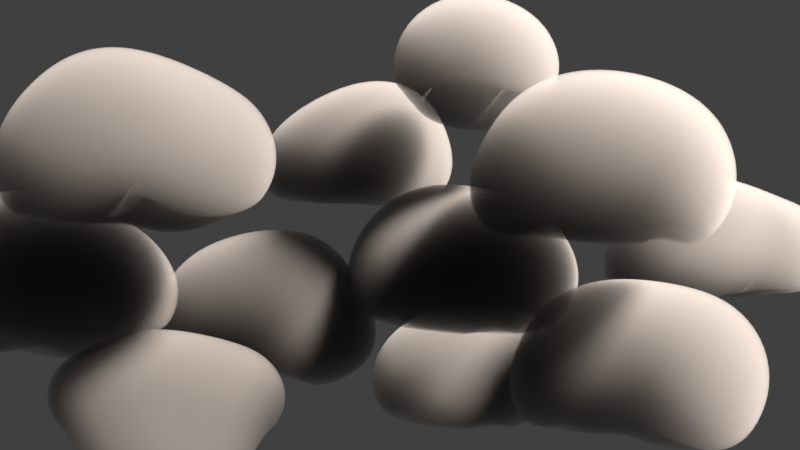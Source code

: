 # Source: Potato_s_Cloud_Pack.blend.blend  (saved by Blender 2.73.0; exported with 4.5.12 LTS)
import bpy
from mathutils import Matrix  # noqa: F401  (used for matrix-valued properties, if any)

bpy.ops.wm.read_factory_settings(use_empty=True)
scene = bpy.context.scene
scene.name = 'Scene'

# ---- collections
col_collection_1 = bpy.data.collections.new('Collection 1'); scene.collection.children.link(col_collection_1)

# ---- materials (node trees are filled in below, after node groups)
mat_material = bpy.data.materials.new('Material')
mat_material.alpha_threshold = 0.0
mat_material.roughness = 0.5
mat_material.line_color = (0.0, 0.0, 0.0, 1.0)

# ---- material node trees
mat_material.use_nodes = True; mat_material.node_tree.nodes.clear()
_N = mat_material.node_tree.nodes; _L = mat_material.node_tree.links
n0 = _N.new('ShaderNodeOutputMaterial'); n0.name = 'Material Output'; n0.location = (300, 300)
n1 = _N.new('ShaderNodeVolumeScatter'); n1.name = 'Volume Scatter'; n1.location = (-13, 299)
n1.width = 140
n1.inputs[1].default_value = 5.0
n1.inputs[2].default_value = 0.65
_L.new(n1.outputs[0], n0.inputs[1])
n0.is_active_output = True

# ---- world
world_world = bpy.data.worlds.new('World'); scene.world = world_world
world_world.color = (0.05088, 0.05088, 0.05088)
world_world.use_sun_shadow = False
world_world.sun_shadow_jitter_overblur = 0.0
world_world.cycles.sampling_method = 'MANUAL'
world_world.cycles.sample_map_resolution = 256

# ---- cameras
cam_camera = bpy.data.cameras.new('Camera')
cam_camera.clip_end = 100.0
cam_camera.lens = 35.0
cam_camera.sensor_width = 32.0
cam_camera.sensor_height = 18.0
cam_camera.ortho_scale = 7.314
cam_camera.dof.focus_distance = 0.0

# ---- lights
light_lamp = bpy.data.lights.new('Lamp', 'SUN')
light_lamp.color = (1.0, 0.8554, 0.7498)
light_lamp.transmission_factor = 0.0
light_lamp.cutoff_distance = 30.0
light_lamp.angle = 0.1993
light_lamp.energy = 50.0
light_lamp.shadow_buffer_clip_start = 1.001
light_lamp.shadow_soft_size = 0.1
light_lamp.shadow_cascade_max_distance = 1000.0
light_lamp.cycles.use_multiple_importance_sampling = False

# ---- meshes
me_cube_011 = bpy.data.meshes.new('Cube.011')
me_cube_011.from_pydata([(0.004698, 0.001706, 0.05787), (0.3456, -0.005847, 0.07833), (0.0229, -0.3105, 0.1589), (-0.3556, 1.611e-07, 0.02419), (0.05509, 0.3125, 0.09094), (0.3955, 0.2858, 0.09129), (0.3189, -0.2359, 0.1764), (-0.3002, -0.3042, 0.06848), (-0.3226, 0.3247, 0.01608), (0.03964, 0.04113, 0.8832), (0.001624, 0.3483, 0.8484), (-0.3241, 4.919e-05, 0.9225), (0.1317, -0.1277, 0.7823), (0.3751, 0.1141, 0.7064), (0.3125, 0.3069, 0.768), (-0.3102, 0.3264, 0.8491), (-0.2689, -0.29, 0.9236), (0.4361, 0.007235, 0.646), (0.8412, -0.02421, 0.5075), (0.7926, 0.22, 0.3339), (0.7829, 0.01288, 0.6367), (0.801, -0.1599, 0.4669), (0.7866, -0.04331, 0.3167), (0.7543, 0.2113, 0.1925), (0.7308, 0.2138, 0.5261), (0.7636, -0.1021, 0.578), (0.7402, -0.183, 0.3238), (0.1539, -0.6612, 0.4067), (0.3986, -0.4603, 0.4137), (0.2235, -0.4485, 0.5245), (-0.1528, -0.7264, 0.2904), (0.09728, -0.6899, 0.2864), (0.3429, -0.5041, 0.3245), (0.44, -0.2717, 0.5156), (-0.08509, -0.6387, 0.4977), (-0.1836, -0.6895, 0.164), (-0.8119, 1.939e-07, 0.2021), (-0.8297, -0.3504, 0.2529), (-0.7428, 1.423e-07, 0.4226), (-0.7643, 0.3507, 0.233), (-0.787, 1.978e-07, 0.06997), (-0.7818, -0.3263, 0.1102), (-0.7551, -0.3235, 0.4579), (-0.6806, 0.3264, 0.424), (-0.7364, 0.3264, 0.09963), (0.03385, 0.6044, 0.4868), (0.4193, 0.6531, 0.3974), (0.05588, 0.5763, 0.3236), (-0.3504, 0.6923, 0.349), (0.01287, 0.5912, 0.6441), (0.3613, 0.6071, 0.5631), (0.4235, 0.6107, 0.2668), (-0.3213, 0.6518, 0.1893), (-0.3258, 0.6476, 0.5495), (0.6245, 0.2192, 0.1124), (0.6177, -0.03179, 0.1554), (0.5779, -0.1923, 0.2102), (0.4148, 0.4846, 0.1711), (0.07386, 0.4773, 0.1966), (-0.2902, 0.5308, 0.07989), (0.6601, 0.5174, 0.1627), (0.6794, 0.5524, 0.2682), (0.6089, 0.4983, 0.4318), (0.3062, -0.399, 0.2555), (0.06117, -0.5538, 0.2145), (-0.2095, -0.5451, 0.1052), (0.5915, -0.35, 0.2874), (0.6464, -0.3114, 0.3868), (0.6421, -0.1823, 0.4981), (-0.6118, -0.299, 0.0285), (-0.6372, 1.897e-07, 0.004678), (-0.5902, 0.3021, 0.02848), (-0.5451, -0.5744, 0.08827), (-0.5805, -0.6132, 0.2186), (-0.5207, -0.5554, 0.434), (-0.5982, 0.597, 0.1231), (-0.6416, 0.6414, 0.2698), (-0.5879, 0.5952, 0.47), (0.568, 0.2338, 0.6633), (0.6265, 0.06555, 0.6708), (0.6418, -0.03335, 0.6175), (0.3005, 0.5172, 0.6884), (-0.003553, 0.5466, 0.757), (-0.3001, 0.5626, 0.715), (0.4498, -0.1097, 0.6033), (0.209, -0.2668, 0.6618), (-0.1284, -0.4684, 0.73), (-0.5761, -0.2904, 0.7282), (-0.5951, 5.858e-08, 0.7349), (-0.5367, 0.3021, 0.6774), (0.5869, 0.4279, 0.1322), (0.5007, -0.2887, 0.2511), (-0.4597, -0.4834, 0.062), (-0.5084, 0.5053, 0.06612), (0.4985, 0.4285, 0.5709), (0.594, -0.08926, 0.5658), (-0.429, -0.4586, 0.6605), (-0.4893, 0.5075, 0.6309)], [], [(0, 4, 5, 1), (1, 5, 54, 55), (4, 58, 57, 5), (5, 57, 90, 54), (0, 1, 6, 2), (2, 6, 63, 64), (1, 55, 56, 6), (6, 56, 91, 63), (0, 2, 7, 3), (3, 7, 69, 70), (2, 64, 65, 7), (7, 65, 92, 69), (0, 3, 8, 4), (4, 8, 59, 58), (3, 70, 71, 8), (8, 71, 93, 59), (9, 13, 14, 10), (10, 14, 81, 82), (13, 79, 78, 14), (14, 78, 94, 81), (9, 10, 15, 11), (11, 15, 89, 88), (10, 82, 83, 15), (15, 83, 97, 89), (9, 11, 16, 12), (12, 16, 86, 85), (11, 88, 87, 16), (16, 87, 96, 86), (9, 12, 17, 13), (13, 17, 80, 79), (12, 85, 84, 17), (17, 84, 95, 80), (18, 22, 23, 19), (19, 23, 60, 61), (22, 55, 54, 23), (23, 54, 90, 60), (18, 19, 24, 20), (20, 24, 78, 79), (19, 61, 62, 24), (24, 62, 94, 78), (18, 20, 25, 21), (21, 25, 68, 67), (20, 79, 80, 25), (25, 80, 95, 68), (18, 21, 26, 22), (22, 26, 56, 55), (21, 67, 66, 26), (26, 66, 91, 56), (27, 31, 32, 28), (28, 32, 66, 67), (31, 64, 63, 32), (32, 63, 91, 66), (27, 28, 33, 29), (29, 33, 84, 85), (28, 67, 68, 33), (33, 68, 95, 84), (27, 29, 34, 30), (30, 34, 74, 73), (29, 85, 86, 34), (34, 86, 96, 74), (27, 30, 35, 31), (31, 35, 65, 64), (30, 73, 72, 35), (35, 72, 92, 65), (36, 40, 41, 37), (37, 41, 72, 73), (40, 70, 69, 41), (41, 69, 92, 72), (36, 37, 42, 38), (38, 42, 87, 88), (37, 73, 74, 42), (42, 74, 96, 87), (36, 38, 43, 39), (39, 43, 77, 76), (38, 88, 89, 43), (43, 89, 97, 77), (36, 39, 44, 40), (40, 44, 71, 70), (39, 76, 75, 44), (44, 75, 93, 71), (45, 49, 50, 46), (46, 50, 62, 61), (49, 82, 81, 50), (50, 81, 94, 62), (45, 46, 51, 47), (47, 51, 57, 58), (46, 61, 60, 51), (51, 60, 90, 57), (45, 47, 52, 48), (48, 52, 75, 76), (47, 58, 59, 52), (52, 59, 93, 75), (45, 48, 53, 49), (49, 53, 83, 82), (48, 76, 77, 53), (53, 77, 97, 83)])
me_cube_011.polygons.foreach_set('use_smooth', [True] * 96)
me_cube_011.materials.append(mat_material)
me_cube_011.use_remesh_preserve_volume = False
me_cube_011.use_remesh_preserve_attributes = False
me_cube_011.use_mirror_vertex_groups = False
me_cube_011.update()
me_cube_010 = bpy.data.meshes.new('Cube.010')
me_cube_010.from_pydata([(0.01784, 0.002745, 0.1045), (0.3379, -0.002519, 0.2362), (-0.006121, -0.2883, 0.06345), (-0.3291, 0.06713, 0.1059), (0.04579, 0.347, 0.1802), (0.3057, 0.2941, 0.3294), (0.2988, -0.3004, 0.05175), (-0.3346, -0.1454, 0.2469), (-0.3247, 0.324, 0.01697), (0.01596, 0.002477, 0.8914), (-0.002539, 0.2903, 0.8159), (-0.2802, -0.03506, 0.8768), (0.01067, -0.2945, 0.9053), (0.3041, -0.003041, 0.7772), (0.338, 0.2864, 0.7534), (-0.3273, 0.1282, 0.8527), (-0.1861, -0.2801, 0.839), (0.1817, -0.2859, 0.8619), (0.639, -0.01001, 0.3982), (0.6554, 0.2927, 0.548), (0.588, -0.01258, 0.5139), (0.5945, -0.3472, 0.2048), (0.6243, -0.006804, 0.29), (0.5812, 0.2731, 0.4539), (0.6443, 0.27, 0.6159), (0.4697, -0.3187, 0.4171), (0.6039, -0.3239, 0.07746), (-0.1955, -0.6238, 0.5637), (0.1914, -0.6963, 0.3753), (-0.1114, -0.6045, 0.7379), (-0.4245, -0.5745, 0.6583), (-0.1555, -0.5896, 0.3357), (0.246, -0.6748, 0.1857), (0.09561, -0.6166, 0.6239), (-0.3051, -0.5646, 0.7738), (-0.4503, -0.4615, 0.5367), (-0.8545, 0.06706, 0.4259), (-0.8219, -0.2521, 0.5574), (-0.7899, -0.007953, 0.633), (-0.8147, 0.2788, 0.3318), (-0.7896, 0.09786, 0.2632), (-0.7716, -0.1731, 0.4134), (-0.6931, -0.2681, 0.7128), (-0.7628, 0.15, 0.5612), (-0.7564, 0.3162, 0.1641), (-0.0007204, 0.873, 0.2674), (0.3414, 0.774, 0.3634), (0.002496, 0.8166, 0.108), (-0.3555, 0.742, 0.2629), (-0.006309, 0.7782, 0.4831), (0.3181, 0.7057, 0.5302), (0.3241, 0.7266, 0.2651), (-0.328, 0.7382, 0.1082), (-0.3372, 0.582, 0.4695), (0.4501, 0.2605, 0.3535), (0.5184, -0.004772, 0.2287), (0.5013, -0.2949, 0.03682), (0.3019, 0.5573, 0.2881), (0.01769, 0.6405, 0.07554), (-0.3028, 0.5873, 0.02037), (0.4841, 0.5315, 0.3904), (0.5343, 0.567, 0.4702), (0.5216, 0.5163, 0.587), (0.261, -0.5389, 0.07157), (-0.06955, -0.4922, 0.1531), (-0.3889, -0.308, 0.4034), (0.4996, -0.5662, 0.115), (0.4824, -0.6044, 0.2529), (0.3287, -0.5475, 0.4638), (-0.5997, -0.1057, 0.3346), (-0.6105, 0.1074, 0.1662), (-0.5906, 0.3117, 0.07062), (-0.6586, -0.3699, 0.5492), (-0.6619, -0.4764, 0.6574), (-0.5187, -0.472, 0.7764), (-0.6022, 0.5359, 0.1209), (-0.6504, 0.5081, 0.267), (-0.6119, 0.3302, 0.4793), (0.5683, 0.2499, 0.6892), (0.5093, -0.01151, 0.6485), (0.3246, -0.2847, 0.6477), (0.2999, 0.5388, 0.6795), (-0.01353, 0.5531, 0.6864), (-0.3168, 0.3329, 0.6871), (0.1141, -0.4988, 0.7981), (-0.03126, -0.5021, 0.8462), (-0.2022, -0.4612, 0.8283), (-0.4446, -0.2662, 0.8058), (-0.5766, -0.06636, 0.7954), (-0.6035, 0.05019, 0.7513), (0.4069, 0.4508, 0.3659), (0.4286, -0.4761, 0.06533), (-0.565, -0.2424, 0.4899), (-0.511, 0.4677, 0.06291), (0.479, 0.4335, 0.6667), (0.2195, -0.4517, 0.6543), (-0.3636, -0.4055, 0.8136), (-0.5246, 0.1732, 0.6505)], [], [(0, 4, 5, 1), (1, 5, 54, 55), (4, 58, 57, 5), (5, 57, 90, 54), (0, 1, 6, 2), (2, 6, 63, 64), (1, 55, 56, 6), (6, 56, 91, 63), (0, 2, 7, 3), (3, 7, 69, 70), (2, 64, 65, 7), (7, 65, 92, 69), (0, 3, 8, 4), (4, 8, 59, 58), (3, 70, 71, 8), (8, 71, 93, 59), (9, 13, 14, 10), (10, 14, 81, 82), (13, 79, 78, 14), (14, 78, 94, 81), (9, 10, 15, 11), (11, 15, 89, 88), (10, 82, 83, 15), (15, 83, 97, 89), (9, 11, 16, 12), (12, 16, 86, 85), (11, 88, 87, 16), (16, 87, 96, 86), (9, 12, 17, 13), (13, 17, 80, 79), (12, 85, 84, 17), (17, 84, 95, 80), (18, 22, 23, 19), (19, 23, 60, 61), (22, 55, 54, 23), (23, 54, 90, 60), (18, 19, 24, 20), (20, 24, 78, 79), (19, 61, 62, 24), (24, 62, 94, 78), (18, 20, 25, 21), (21, 25, 68, 67), (20, 79, 80, 25), (25, 80, 95, 68), (18, 21, 26, 22), (22, 26, 56, 55), (21, 67, 66, 26), (26, 66, 91, 56), (27, 31, 32, 28), (28, 32, 66, 67), (31, 64, 63, 32), (32, 63, 91, 66), (27, 28, 33, 29), (29, 33, 84, 85), (28, 67, 68, 33), (33, 68, 95, 84), (27, 29, 34, 30), (30, 34, 74, 73), (29, 85, 86, 34), (34, 86, 96, 74), (27, 30, 35, 31), (31, 35, 65, 64), (30, 73, 72, 35), (35, 72, 92, 65), (36, 40, 41, 37), (37, 41, 72, 73), (40, 70, 69, 41), (41, 69, 92, 72), (36, 37, 42, 38), (38, 42, 87, 88), (37, 73, 74, 42), (42, 74, 96, 87), (36, 38, 43, 39), (39, 43, 77, 76), (38, 88, 89, 43), (43, 89, 97, 77), (36, 39, 44, 40), (40, 44, 71, 70), (39, 76, 75, 44), (44, 75, 93, 71), (45, 49, 50, 46), (46, 50, 62, 61), (49, 82, 81, 50), (50, 81, 94, 62), (45, 46, 51, 47), (47, 51, 57, 58), (46, 61, 60, 51), (51, 60, 90, 57), (45, 47, 52, 48), (48, 52, 75, 76), (47, 58, 59, 52), (52, 59, 93, 75), (45, 48, 53, 49), (49, 53, 83, 82), (48, 76, 77, 53), (53, 77, 97, 83)])
me_cube_010.polygons.foreach_set('use_smooth', [True] * 96)
me_cube_010.materials.append(mat_material)
me_cube_010.use_remesh_preserve_volume = False
me_cube_010.use_remesh_preserve_attributes = False
me_cube_010.use_mirror_vertex_groups = False
me_cube_010.update()
me_cube_009 = bpy.data.meshes.new('Cube.009')
me_cube_009.from_pydata([(-0.006174, 0.002253, 0.09327), (0.3532, -0.001711, 0.1221), (0.03889, -0.2204, 0.154), (-0.3522, -0.02588, -0.01563), (-0.005343, 0.3488, 0.08732), (0.3192, 0.3209, 0.102), (0.2932, -0.2564, 0.09901), (-0.2686, -0.2532, 0.06169), (-0.3286, 0.3238, 0.02863), (-0.05877, 0.01504, 0.9713), (-0.01064, 0.3431, 0.8515), (-0.3865, -0.05053, 0.8591), (-0.2198, -0.2149, 1.079), (0.1776, -0.001221, 0.9803), (0.2464, 0.3191, 0.8372), (-0.3148, 0.2929, 0.7981), (-0.5569, -0.2409, 0.9305), (0.08809, -0.2572, 1.071), (0.7232, -0.003961, 0.5647), (0.7162, 0.3402, 0.4533), (0.5151, -0.00461, 0.8003), (0.6995, -0.3472, 0.3413), (0.7463, -0.003168, 0.3032), (0.7043, 0.3177, 0.2676), (0.5849, 0.3149, 0.662), (0.4936, -0.3187, 0.7294), (0.7053, -0.3239, 0.1423), (-0.1633, -0.5455, 0.4876), (0.05841, -0.5435, 0.5308), (-0.3908, -0.5573, 0.7565), (-0.3063, -0.5508, 0.3795), (-0.01524, -0.4923, 0.3221), (0.1778, -0.4985, 0.3355), (-0.1544, -0.5409, 0.7812), (-0.4857, -0.5537, 0.5807), (-0.2159, -0.4994, 0.2482), (-0.9114, -0.313, 0.1701), (-0.8504, -0.4847, 0.1569), (-0.8565, -0.2159, 0.4756), (-0.8171, 0.1474, 0.2033), (-0.8401, -0.2673, -0.0238), (-0.7548, -0.4329, 0.02739), (-0.8743, -0.4904, 0.3441), (-0.7589, 0.1257, 0.4148), (-0.7624, 0.1604, 0.04373), (-0.0005591, 0.8747, 0.278), (0.3503, 0.8093, 0.2624), (-0.001499, 0.8166, 0.1278), (-0.3509, 0.8194, 0.2691), (-0.0002031, 0.8147, 0.4826), (0.3246, 0.7524, 0.4579), (0.3251, 0.7556, 0.1231), (-0.3274, 0.7639, 0.1278), (-0.3258, 0.7594, 0.4647), (0.5703, 0.2948, 0.1476), (0.616, -0.002621, 0.1416), (0.5588, -0.2944, 0.06349), (0.2972, 0.5919, 0.06566), (-0.00337, 0.6407, 0.06814), (-0.3044, 0.5989, 0.06041), (0.5896, 0.5879, 0.1371), (0.6308, 0.63, 0.2709), (0.5683, 0.5842, 0.4744), (0.2197, -0.3982, 0.1952), (0.03921, -0.3764, 0.2253), (-0.1883, -0.3883, 0.1597), (0.4615, -0.5122, 0.1422), (0.4593, -0.5425, 0.3105), (0.3016, -0.5057, 0.6494), (-0.5656, -0.3475, -0.028), (-0.6497, -0.1541, -0.09826), (-0.5977, 0.2154, -0.02399), (-0.5226, -0.5068, 0.1308), (-0.6091, -0.5652, 0.2434), (-0.6793, -0.562, 0.3923), (-0.5984, 0.5923, 0.1186), (-0.6419, 0.633, 0.2571), (-0.5959, 0.5754, 0.4395), (0.4137, 0.2918, 0.7884), (0.3315, -0.00421, 0.9321), (0.2897, -0.283, 0.9644), (0.2858, 0.5884, 0.66), (-0.003582, 0.6378, 0.6937), (-0.3001, 0.5808, 0.6572), (-0.09975, -0.4207, 1.026), (-0.3805, -0.4125, 1.015), (-0.6253, -0.3967, 0.8519), (-0.784, -0.3338, 0.6513), (-0.6724, -0.1189, 0.71), (-0.5883, 0.1781, 0.6364), (0.5004, 0.4998, 0.1064), (0.3978, -0.4164, 0.1163), (-0.4298, -0.4158, 0.08868), (-0.5094, 0.5005, 0.06493), (0.4446, 0.496, 0.6416), (0.1351, -0.4271, 0.9231), (-0.7217, -0.4739, 0.5734), (-0.5043, 0.476, 0.5878)], [], [(0, 4, 5, 1), (1, 5, 54, 55), (4, 58, 57, 5), (5, 57, 90, 54), (0, 1, 6, 2), (2, 6, 63, 64), (1, 55, 56, 6), (6, 56, 91, 63), (0, 2, 7, 3), (3, 7, 69, 70), (2, 64, 65, 7), (7, 65, 92, 69), (0, 3, 8, 4), (4, 8, 59, 58), (3, 70, 71, 8), (8, 71, 93, 59), (9, 13, 14, 10), (10, 14, 81, 82), (13, 79, 78, 14), (14, 78, 94, 81), (9, 10, 15, 11), (11, 15, 89, 88), (10, 82, 83, 15), (15, 83, 97, 89), (9, 11, 16, 12), (12, 16, 86, 85), (11, 88, 87, 16), (16, 87, 96, 86), (9, 12, 17, 13), (13, 17, 80, 79), (12, 85, 84, 17), (17, 84, 95, 80), (18, 22, 23, 19), (19, 23, 60, 61), (22, 55, 54, 23), (23, 54, 90, 60), (18, 19, 24, 20), (20, 24, 78, 79), (19, 61, 62, 24), (24, 62, 94, 78), (18, 20, 25, 21), (21, 25, 68, 67), (20, 79, 80, 25), (25, 80, 95, 68), (18, 21, 26, 22), (22, 26, 56, 55), (21, 67, 66, 26), (26, 66, 91, 56), (27, 31, 32, 28), (28, 32, 66, 67), (31, 64, 63, 32), (32, 63, 91, 66), (27, 28, 33, 29), (29, 33, 84, 85), (28, 67, 68, 33), (33, 68, 95, 84), (27, 29, 34, 30), (30, 34, 74, 73), (29, 85, 86, 34), (34, 86, 96, 74), (27, 30, 35, 31), (31, 35, 65, 64), (30, 73, 72, 35), (35, 72, 92, 65), (36, 40, 41, 37), (37, 41, 72, 73), (40, 70, 69, 41), (41, 69, 92, 72), (36, 37, 42, 38), (38, 42, 87, 88), (37, 73, 74, 42), (42, 74, 96, 87), (36, 38, 43, 39), (39, 43, 77, 76), (38, 88, 89, 43), (43, 89, 97, 77), (36, 39, 44, 40), (40, 44, 71, 70), (39, 76, 75, 44), (44, 75, 93, 71), (45, 49, 50, 46), (46, 50, 62, 61), (49, 82, 81, 50), (50, 81, 94, 62), (45, 46, 51, 47), (47, 51, 57, 58), (46, 61, 60, 51), (51, 60, 90, 57), (45, 47, 52, 48), (48, 52, 75, 76), (47, 58, 59, 52), (52, 59, 93, 75), (45, 48, 53, 49), (49, 53, 83, 82), (48, 76, 77, 53), (53, 77, 97, 83)])
me_cube_009.polygons.foreach_set('use_smooth', [True] * 96)
me_cube_009.materials.append(mat_material)
me_cube_009.use_remesh_preserve_volume = False
me_cube_009.use_remesh_preserve_attributes = False
me_cube_009.use_mirror_vertex_groups = False
me_cube_009.update()
me_cube_008 = bpy.data.meshes.new('Cube.008')
me_cube_008.from_pydata([(-0.0004398, 0.001706, 0.02627), (0.3294, -0.00186, 0.01802), (0.002906, -0.3111, 0.03858), (-0.349, -9.84e-06, 0.01965), (-7.089e-05, 0.3528, 0.05062), (0.2911, 0.3104, 0.1973), (0.3154, -0.2804, 0.04504), (-0.3244, -0.3042, 0.03144), (-0.3256, 0.3534, 0.004165), (0.0747, 0.04431, 0.8664), (0.03853, 0.2952, 0.926), (-0.2312, 0.08386, 0.8498), (0.07554, -0.2528, 0.8475), (0.345, 0.03157, 0.8027), (0.3049, 0.2696, 0.8666), (-0.2548, 0.3366, 0.868), (-0.2231, -0.2351, 0.8291), (0.3487, -0.1715, 0.7789), (0.7561, -0.003315, 0.3967), (0.6509, 0.3086, 0.6171), (0.6842, 0.0196, 0.6073), (0.7641, -0.2046, 0.3175), (0.7314, -0.01263, 0.1923), (0.6184, 0.2862, 0.42), (0.6143, 0.2965, 0.7757), (0.6918, -0.1371, 0.5292), (0.7244, -0.2382, 0.1539), (0.00629, -0.7343, 0.3972), (0.3546, -0.5746, 0.3637), (0.02022, -0.641, 0.6158), (-0.3467, -0.7264, 0.3482), (0.001677, -0.7133, 0.1982), (0.3271, -0.6037, 0.2007), (0.3405, -0.4666, 0.5618), (-0.3098, -0.6518, 0.568), (-0.3254, -0.6895, 0.1771), (-0.8728, 1.772e-07, 0.3267), (-0.8153, -0.3504, 0.3053), (-0.8002, 0.009111, 0.5661), (-0.8153, 0.3591, 0.3118), (-0.8159, 1.89e-07, 0.1351), (-0.7613, -0.3263, 0.1346), (-0.7488, -0.3201, 0.5329), (-0.7538, 0.3346, 0.538), (-0.7613, 0.3347, 0.1365), (1.963e-07, 0.8558, 0.6286), (0.3423, 0.7513, 0.7348), (1.788e-07, 0.8394, 0.474), (-0.3507, 0.9641, 0.5973), (-7.163e-05, 0.7211, 0.7444), (0.3186, 0.6747, 0.8181), (0.3104, 0.703, 0.6314), (-0.3264, 0.8988, 0.3347), (-0.3258, 0.8156, 0.7653), (0.4978, 0.2721, 0.2839), (0.5892, -0.009037, 0.05455), (0.5705, -0.2455, 0.0618), (0.2704, 0.5545, 0.4682), (1.462e-07, 0.6664, 0.2574), (-0.302, 0.6904, 0.101), (0.5094, 0.5821, 0.636), (0.5709, 0.6391, 0.7427), (0.5373, 0.5879, 0.8401), (0.3004, -0.4967, 0.09275), (0.001268, -0.5679, 0.07201), (-0.3013, -0.5451, 0.07007), (0.5863, -0.4327, 0.1689), (0.6315, -0.3931, 0.3041), (0.5881, -0.2806, 0.4976), (-0.5972, -0.299, 0.04103), (-0.6408, 1.867e-07, 0.02717), (-0.5972, 0.3163, 0.03611), (-0.5982, -0.5744, 0.1445), (-0.641, -0.6132, 0.2964), (-0.5868, -0.5553, 0.5143), (-0.5982, 0.6836, 0.2166), (-0.6419, 0.7384, 0.4146), (-0.5959, 0.6693, 0.6276), (0.5032, 0.2799, 0.8503), (0.5531, 0.0379, 0.7447), (0.5601, -0.1122, 0.6877), (0.2859, 0.4968, 0.8664), (0.007452, 0.5011, 0.8668), (-0.2814, 0.5385, 0.8187), (0.3282, -0.3458, 0.7186), (0.04654, -0.4837, 0.7797), (-0.246, -0.4856, 0.7482), (-0.5335, -0.2552, 0.7264), (-0.5684, 0.05093, 0.7667), (-0.5545, 0.3311, 0.7317), (0.4173, 0.4815, 0.5347), (0.4957, -0.3839, 0.1125), (-0.5082, -0.4834, 0.08739), (-0.5084, 0.5801, 0.113), (0.451, 0.4723, 0.8685), (0.5078, -0.2242, 0.6386), (-0.4639, -0.442, 0.6735), (-0.4912, 0.5204, 0.7319)], [], [(0, 4, 5, 1), (1, 5, 54, 55), (4, 58, 57, 5), (5, 57, 90, 54), (0, 1, 6, 2), (2, 6, 63, 64), (1, 55, 56, 6), (6, 56, 91, 63), (0, 2, 7, 3), (3, 7, 69, 70), (2, 64, 65, 7), (7, 65, 92, 69), (0, 3, 8, 4), (4, 8, 59, 58), (3, 70, 71, 8), (8, 71, 93, 59), (9, 13, 14, 10), (10, 14, 81, 82), (13, 79, 78, 14), (14, 78, 94, 81), (9, 10, 15, 11), (11, 15, 89, 88), (10, 82, 83, 15), (15, 83, 97, 89), (9, 11, 16, 12), (12, 16, 86, 85), (11, 88, 87, 16), (16, 87, 96, 86), (9, 12, 17, 13), (13, 17, 80, 79), (12, 85, 84, 17), (17, 84, 95, 80), (18, 22, 23, 19), (19, 23, 60, 61), (22, 55, 54, 23), (23, 54, 90, 60), (18, 19, 24, 20), (20, 24, 78, 79), (19, 61, 62, 24), (24, 62, 94, 78), (18, 20, 25, 21), (21, 25, 68, 67), (20, 79, 80, 25), (25, 80, 95, 68), (18, 21, 26, 22), (22, 26, 56, 55), (21, 67, 66, 26), (26, 66, 91, 56), (27, 31, 32, 28), (28, 32, 66, 67), (31, 64, 63, 32), (32, 63, 91, 66), (27, 28, 33, 29), (29, 33, 84, 85), (28, 67, 68, 33), (33, 68, 95, 84), (27, 29, 34, 30), (30, 34, 74, 73), (29, 85, 86, 34), (34, 86, 96, 74), (27, 30, 35, 31), (31, 35, 65, 64), (30, 73, 72, 35), (35, 72, 92, 65), (36, 40, 41, 37), (37, 41, 72, 73), (40, 70, 69, 41), (41, 69, 92, 72), (36, 37, 42, 38), (38, 42, 87, 88), (37, 73, 74, 42), (42, 74, 96, 87), (36, 38, 43, 39), (39, 43, 77, 76), (38, 88, 89, 43), (43, 89, 97, 77), (36, 39, 44, 40), (40, 44, 71, 70), (39, 76, 75, 44), (44, 75, 93, 71), (45, 49, 50, 46), (46, 50, 62, 61), (49, 82, 81, 50), (50, 81, 94, 62), (45, 46, 51, 47), (47, 51, 57, 58), (46, 61, 60, 51), (51, 60, 90, 57), (45, 47, 52, 48), (48, 52, 75, 76), (47, 58, 59, 52), (52, 59, 93, 75), (45, 48, 53, 49), (49, 53, 83, 82), (48, 76, 77, 53), (53, 77, 97, 83)])
me_cube_008.polygons.foreach_set('use_smooth', [True] * 96)
me_cube_008.materials.append(mat_material)
me_cube_008.use_remesh_preserve_volume = False
me_cube_008.use_remesh_preserve_attributes = False
me_cube_008.use_mirror_vertex_groups = False
me_cube_008.update()
me_cube_007 = bpy.data.meshes.new('Cube.007')
me_cube_007.from_pydata([(-0.004147, 0.001706, 0.009677), (0.3193, -0.005548, -0.05665), (0.0008631, -0.2936, 0.0862), (-0.3573, 1.656e-07, 0.001087), (-0.005264, 0.2974, 0.04976), (0.3062, 0.2532, 0.003916), (0.3071, -0.2939, 0.00963), (-0.3401, -0.3042, 0.02479), (-0.3275, 0.3101, 0.02901), (0.03803, 0.002477, 0.9194), (0.003358, 0.3325, 0.8518), (-0.2863, 4.919e-05, 0.8744), (0.1416, -0.2781, 0.9326), (0.3654, -0.001327, 0.9117), (0.3222, 0.2671, 0.808), (-0.3118, 0.3264, 0.8516), (-0.1698, -0.2833, 0.8617), (0.4116, -0.2777, 0.9057), (0.8484, -0.02877, 0.4382), (0.7903, 0.2015, 0.4122), (0.789, -0.01089, 0.6749), (0.7943, -0.3472, 0.3605), (0.7888, -0.03671, 0.1962), (0.7339, 0.1895, 0.2148), (0.7339, 0.2091, 0.6118), (0.7456, -0.3184, 0.6147), (0.7381, -0.3239, 0.1551), (0.2503, -0.5247, 0.5723), (0.4691, -0.5631, 0.4506), (0.2863, -0.4903, 0.7467), (-0.1689, -0.6164, 0.4935), (0.1628, -0.5318, 0.3821), (0.3992, -0.5483, 0.2898), (0.4928, -0.5104, 0.641), (-0.04762, -0.5183, 0.7034), (-0.243, -0.6255, 0.2989), (-0.8698, 1.753e-07, 0.3373), (-0.8107, -0.3504, 0.3063), (-0.7693, 1.11e-07, 0.6066), (-0.8153, 0.3507, 0.3053), (-0.8313, 1.957e-07, 0.1036), (-0.7881, -0.3263, 0.07916), (-0.6612, -0.3235, 0.5899), (-0.7545, 0.3264, 0.5413), (-0.7633, 0.3264, 0.1298), (-0.00152, 0.5818, 0.4562), (0.371, 0.4219, 0.4016), (-0.005728, 0.5967, 0.2577), (-0.3599, 0.7348, 0.3524), (0.00787, 0.5257, 0.6309), (0.3567, 0.3652, 0.5617), (0.3355, 0.4508, 0.2421), (-0.3356, 0.6851, 0.1933), (-0.3329, 0.6742, 0.5554), (0.5674, 0.2017, 0.04993), (0.6033, -0.02297, -0.01633), (0.5708, -0.2949, 0.01194), (0.3018, 0.3916, 0.1118), (-0.006492, 0.4966, 0.116), (-0.3093, 0.5372, 0.0872), (0.5924, 0.3557, 0.2017), (0.6424, 0.3394, 0.3603), (0.6032, 0.2864, 0.5435), (0.3259, -0.4602, 0.1499), (0.06924, -0.4634, 0.2125), (-0.2879, -0.5256, 0.1399), (0.5971, -0.5336, 0.1714), (0.6538, -0.5569, 0.3343), (0.6422, -0.4922, 0.5677), (-0.6252, -0.299, -0.02004), (-0.6596, 1.954e-07, -0.01432), (-0.5991, 0.3021, 0.03381), (-0.6024, -0.5744, 0.135), (-0.6017, -0.6132, 0.331), (-0.4405, -0.5424, 0.5898), (-0.5991, 0.5912, 0.1301), (-0.6425, 0.6376, 0.2751), (-0.5966, 0.5925, 0.4855), (0.5767, 0.2295, 0.7602), (0.6288, -0.00421, 0.8496), (0.6136, -0.2838, 0.8173), (0.3189, 0.3469, 0.6995), (0.006504, 0.4781, 0.7582), (-0.3029, 0.5614, 0.7251), (0.4606, -0.431, 0.8042), (0.2425, -0.4282, 0.8768), (-0.04594, -0.4291, 0.8305), (-0.4527, -0.2904, 0.7768), (-0.5702, 4.184e-08, 0.7973), (-0.5822, 0.3021, 0.7455), (0.4972, 0.3183, 0.117), (0.5014, -0.4482, 0.1042), (-0.5216, -0.4834, 0.07327), (-0.5101, 0.4953, 0.07859), (0.5104, 0.2746, 0.6652), (0.5806, -0.4154, 0.7385), (-0.3004, -0.4354, 0.7422), (-0.5048, 0.5054, 0.6548)], [], [(0, 4, 5, 1), (1, 5, 54, 55), (4, 58, 57, 5), (5, 57, 90, 54), (0, 1, 6, 2), (2, 6, 63, 64), (1, 55, 56, 6), (6, 56, 91, 63), (0, 2, 7, 3), (3, 7, 69, 70), (2, 64, 65, 7), (7, 65, 92, 69), (0, 3, 8, 4), (4, 8, 59, 58), (3, 70, 71, 8), (8, 71, 93, 59), (9, 13, 14, 10), (10, 14, 81, 82), (13, 79, 78, 14), (14, 78, 94, 81), (9, 10, 15, 11), (11, 15, 89, 88), (10, 82, 83, 15), (15, 83, 97, 89), (9, 11, 16, 12), (12, 16, 86, 85), (11, 88, 87, 16), (16, 87, 96, 86), (9, 12, 17, 13), (13, 17, 80, 79), (12, 85, 84, 17), (17, 84, 95, 80), (18, 22, 23, 19), (19, 23, 60, 61), (22, 55, 54, 23), (23, 54, 90, 60), (18, 19, 24, 20), (20, 24, 78, 79), (19, 61, 62, 24), (24, 62, 94, 78), (18, 20, 25, 21), (21, 25, 68, 67), (20, 79, 80, 25), (25, 80, 95, 68), (18, 21, 26, 22), (22, 26, 56, 55), (21, 67, 66, 26), (26, 66, 91, 56), (27, 31, 32, 28), (28, 32, 66, 67), (31, 64, 63, 32), (32, 63, 91, 66), (27, 28, 33, 29), (29, 33, 84, 85), (28, 67, 68, 33), (33, 68, 95, 84), (27, 29, 34, 30), (30, 34, 74, 73), (29, 85, 86, 34), (34, 86, 96, 74), (27, 30, 35, 31), (31, 35, 65, 64), (30, 73, 72, 35), (35, 72, 92, 65), (36, 40, 41, 37), (37, 41, 72, 73), (40, 70, 69, 41), (41, 69, 92, 72), (36, 37, 42, 38), (38, 42, 87, 88), (37, 73, 74, 42), (42, 74, 96, 87), (36, 38, 43, 39), (39, 43, 77, 76), (38, 88, 89, 43), (43, 89, 97, 77), (36, 39, 44, 40), (40, 44, 71, 70), (39, 76, 75, 44), (44, 75, 93, 71), (45, 49, 50, 46), (46, 50, 62, 61), (49, 82, 81, 50), (50, 81, 94, 62), (45, 46, 51, 47), (47, 51, 57, 58), (46, 61, 60, 51), (51, 60, 90, 57), (45, 47, 52, 48), (48, 52, 75, 76), (47, 58, 59, 52), (52, 59, 93, 75), (45, 48, 53, 49), (49, 53, 83, 82), (48, 76, 77, 53), (53, 77, 97, 83)])
me_cube_007.polygons.foreach_set('use_smooth', [True] * 96)
me_cube_007.materials.append(mat_material)
me_cube_007.use_remesh_preserve_volume = False
me_cube_007.use_remesh_preserve_attributes = False
me_cube_007.use_mirror_vertex_groups = False
me_cube_007.update()
me_cube_006 = bpy.data.meshes.new('Cube.006')
me_cube_006.from_pydata([(-0.0004398, -0.009725, 0.0187), (0.2889, 0.01292, 0.05764), (-0.01066, -0.2975, 0.06536), (-0.3487, -0.0005135, 0.01957), (-0.0004359, 0.2068, -0.107), (0.2866, 0.2446, -0.02233), (0.2021, -0.2381, 0.1551), (-0.3244, -0.3042, 0.03144), (-0.325, 0.2519, -0.04588), (0.0257, -0.122, 0.9951), (0.001624, 0.286, 0.9245), (-0.3182, -0.07574, 0.9794), (0.04683, -0.3745, 0.9489), (0.3439, 0.03068, 0.7432), (0.3124, 0.369, 0.7576), (-0.2882, 0.2819, 0.8944), (-0.2804, -0.3431, 0.917), (0.3206, -0.2431, 0.7999), (0.7644, 0.05607, 0.2745), (0.7317, 0.3612, 0.3024), (0.7157, 0.1087, 0.3939), (0.6343, -0.2041, 0.368), (0.7027, 0.02735, 0.1606), (0.6746, 0.3223, 0.1782), (0.6808, 0.3807, 0.4312), (0.6082, -0.1352, 0.4824), (0.5706, -0.2127, 0.255), (-0.0008374, -0.7337, 0.4045), (0.234, -0.6172, 0.4926), (0.01735, -0.6552, 0.6256), (-0.3467, -0.7264, 0.3482), (-0.008282, -0.7039, 0.2164), (0.1899, -0.5894, 0.3323), (0.2616, -0.5491, 0.6583), (-0.3098, -0.6519, 0.5681), (-0.3254, -0.6895, 0.1771), (-0.7908, 1.643e-07, 0.3249), (-0.8142, -0.3504, 0.3052), (-0.7014, 1.051e-07, 0.5706), (-0.6745, 0.3507, 0.3018), (-0.774, 1.824e-07, 0.1342), (-0.7613, -0.3263, 0.1346), (-0.7432, -0.3235, 0.5353), (-0.572, 0.3264, 0.531), (-0.678, 0.3264, 0.1327), (-0.006022, 0.7666, 0.1892), (0.3032, 0.7581, 0.2633), (-0.007535, 0.6404, -0.03009), (-0.3449, 0.7533, 0.213), (-0.0004782, 0.7889, 0.459), (0.3022, 0.7638, 0.4855), (0.273, 0.6461, 0.07124), (-0.3263, 0.6525, 0.02285), (-0.3069, 0.7392, 0.4528), (0.5185, 0.2879, 0.08525), (0.5338, 0.02092, 0.08323), (0.4153, -0.1989, 0.1847), (0.2587, 0.4548, -0.04728), (-0.003188, 0.4269, -0.1604), (-0.302, 0.4625, -0.08444), (0.5081, 0.5702, 0.1815), (0.5632, 0.6377, 0.3285), (0.5395, 0.623, 0.4932), (0.1611, -0.4544, 0.2281), (-0.01419, -0.5524, 0.1025), (-0.3013, -0.5451, 0.07007), (0.3684, -0.4194, 0.3522), (0.4314, -0.4376, 0.4696), (0.4362, -0.3569, 0.5919), (-0.5972, -0.299, 0.04103), (-0.6247, 1.842e-07, 0.02681), (-0.5572, 0.2977, 0.03395), (-0.5982, -0.5744, 0.1445), (-0.641, -0.6132, 0.2964), (-0.5869, -0.5554, 0.5144), (-0.5571, 0.5796, 0.1059), (-0.5688, 0.6399, 0.2648), (-0.4835, 0.599, 0.476), (0.5388, 0.4029, 0.5648), (0.5772, 0.1445, 0.5271), (0.4966, -0.1116, 0.6113), (0.2896, 0.6468, 0.689), (-0.003582, 0.6653, 0.7252), (-0.2697, 0.6029, 0.6968), (0.2885, -0.4336, 0.78), (0.03954, -0.5364, 0.826), (-0.2645, -0.517, 0.7736), (-0.5658, -0.2938, 0.7558), (-0.557, -0.006609, 0.8094), (-0.4603, 0.2995, 0.7506), (0.4272, 0.4529, 0.09234), (0.2961, -0.342, 0.2855), (-0.5082, -0.4834, 0.08739), (-0.4841, 0.4641, 0.02824), (0.4652, 0.5702, 0.5952), (0.4061, -0.2889, 0.6714), (-0.4812, -0.4594, 0.6866), (-0.396, 0.5093, 0.6482)], [], [(0, 4, 5, 1), (1, 5, 54, 55), (4, 58, 57, 5), (5, 57, 90, 54), (0, 1, 6, 2), (2, 6, 63, 64), (1, 55, 56, 6), (6, 56, 91, 63), (0, 2, 7, 3), (3, 7, 69, 70), (2, 64, 65, 7), (7, 65, 92, 69), (0, 3, 8, 4), (4, 8, 59, 58), (3, 70, 71, 8), (8, 71, 93, 59), (9, 13, 14, 10), (10, 14, 81, 82), (13, 79, 78, 14), (14, 78, 94, 81), (9, 10, 15, 11), (11, 15, 89, 88), (10, 82, 83, 15), (15, 83, 97, 89), (9, 11, 16, 12), (12, 16, 86, 85), (11, 88, 87, 16), (16, 87, 96, 86), (9, 12, 17, 13), (13, 17, 80, 79), (12, 85, 84, 17), (17, 84, 95, 80), (18, 22, 23, 19), (19, 23, 60, 61), (22, 55, 54, 23), (23, 54, 90, 60), (18, 19, 24, 20), (20, 24, 78, 79), (19, 61, 62, 24), (24, 62, 94, 78), (18, 20, 25, 21), (21, 25, 68, 67), (20, 79, 80, 25), (25, 80, 95, 68), (18, 21, 26, 22), (22, 26, 56, 55), (21, 67, 66, 26), (26, 66, 91, 56), (27, 31, 32, 28), (28, 32, 66, 67), (31, 64, 63, 32), (32, 63, 91, 66), (27, 28, 33, 29), (29, 33, 84, 85), (28, 67, 68, 33), (33, 68, 95, 84), (27, 29, 34, 30), (30, 34, 74, 73), (29, 85, 86, 34), (34, 86, 96, 74), (27, 30, 35, 31), (31, 35, 65, 64), (30, 73, 72, 35), (35, 72, 92, 65), (36, 40, 41, 37), (37, 41, 72, 73), (40, 70, 69, 41), (41, 69, 92, 72), (36, 37, 42, 38), (38, 42, 87, 88), (37, 73, 74, 42), (42, 74, 96, 87), (36, 38, 43, 39), (39, 43, 77, 76), (38, 88, 89, 43), (43, 89, 97, 77), (36, 39, 44, 40), (40, 44, 71, 70), (39, 76, 75, 44), (44, 75, 93, 71), (45, 49, 50, 46), (46, 50, 62, 61), (49, 82, 81, 50), (50, 81, 94, 62), (45, 46, 51, 47), (47, 51, 57, 58), (46, 61, 60, 51), (51, 60, 90, 57), (45, 47, 52, 48), (48, 52, 75, 76), (47, 58, 59, 52), (52, 59, 93, 75), (45, 48, 53, 49), (49, 53, 83, 82), (48, 76, 77, 53), (53, 77, 97, 83)])
me_cube_006.polygons.foreach_set('use_smooth', [True] * 96)
me_cube_006.materials.append(mat_material)
me_cube_006.use_remesh_preserve_volume = False
me_cube_006.use_remesh_preserve_attributes = False
me_cube_006.use_mirror_vertex_groups = False
me_cube_006.update()
me_cube_004 = bpy.data.meshes.new('Cube.004')
me_cube_004.from_pydata([(0.1017, -0.02665, -0.01813), (0.372, -0.004438, 0.02399), (0.09539, -0.2458, 0.02443), (-0.2854, -0.01606, 0.03555), (0.06028, 0.2766, 0.0476), (0.3225, 0.2461, 0.08156), (0.3337, -0.202, 0.0555), (-0.2133, -0.2616, 0.05692), (-0.2609, 0.2638, 0.09162), (0.0675, 0.08593, 0.7798), (0.01718, 0.3053, 0.7476), (-0.1489, 0.05657, 0.8005), (0.1148, -0.08218, 0.7694), (0.2541, 0.09418, 0.7126), (0.2054, 0.2793, 0.6913), (-0.1782, 0.2765, 0.7593), (-0.0853, -0.1131, 0.7765), (0.2783, -0.05805, 0.706), (0.5057, 0.05837, 0.3826), (0.468, 0.2253, 0.3879), (0.4768, 0.07104, 0.5008), (0.4912, -0.09181, 0.3733), (0.4823, 0.04773, 0.2844), (0.4415, 0.1992, 0.3041), (0.4367, 0.2316, 0.4963), (0.4691, -0.07231, 0.4916), (0.4606, -0.0857, 0.2833), (0.1288, -0.2877, 0.44), (0.2939, -0.2552, 0.4143), (0.1356, -0.2552, 0.5915), (-0.07819, -0.3332, 0.4284), (0.1187, -0.2939, 0.3062), (0.2772, -0.246, 0.3039), (0.2922, -0.2255, 0.5496), (-0.05708, -0.2906, 0.5747), (-0.06942, -0.3153, 0.3142), (-0.5196, 0.01406, 0.4551), (-0.4444, -0.1925, 0.4311), (-0.4761, 0.02111, 0.597), (-0.4973, 0.2303, 0.4445), (-0.4943, 0.01131, 0.3306), (-0.4087, -0.1801, 0.3217), (-0.402, -0.1748, 0.5724), (-0.4604, 0.2279, 0.5751), (-0.4603, 0.211, 0.3414), (0.007026, 0.5741, 0.4122), (0.2102, 0.5216, 0.4048), (0.01739, 0.5098, 0.3166), (-0.2031, 0.5363, 0.4117), (0.002148, 0.5731, 0.5316), (0.1921, 0.5197, 0.5144), (0.2047, 0.4593, 0.321), (-0.1784, 0.4771, 0.3274), (-0.1923, 0.5322, 0.5293), (0.4352, 0.1995, 0.1882), (0.4797, 0.02236, 0.1483), (0.4448, -0.1288, 0.163), (0.2396, 0.4063, 0.1986), (0.02823, 0.4561, 0.1774), (-0.1987, 0.4264, 0.2019), (0.3498, 0.3482, 0.3206), (0.3738, 0.3972, 0.393), (0.3456, 0.3944, 0.494), (0.2825, -0.2701, 0.1734), (0.09636, -0.3314, 0.1507), (-0.1171, -0.3402, 0.1744), (0.3914, -0.1836, 0.2947), (0.4197, -0.2035, 0.3808), (0.4076, -0.1749, 0.5009), (-0.3954, -0.2111, 0.1769), (-0.4855, 0.003346, 0.1714), (-0.4419, 0.2222, 0.2041), (-0.2572, -0.2948, 0.3174), (-0.2921, -0.3263, 0.4129), (-0.2565, -0.2886, 0.5537), (-0.3457, 0.3734, 0.3384), (-0.3849, 0.4167, 0.4177), (-0.3596, 0.4109, 0.5372), (0.3513, 0.2423, 0.6067), (0.3943, 0.0837, 0.6213), (0.3986, -0.05322, 0.6103), (0.1779, 0.4429, 0.6206), (0.0005314, 0.4904, 0.6538), (-0.1784, 0.4518, 0.6558), (0.282, -0.1659, 0.6603), (0.133, -0.1955, 0.7133), (-0.04605, -0.219, 0.7047), (-0.2786, -0.1429, 0.7072), (-0.3482, 0.03616, 0.7339), (-0.3501, 0.2343, 0.6977), (0.3508, 0.325, 0.2442), (0.3817, -0.1957, 0.2166), (-0.2581, -0.2961, 0.2298), (-0.3361, 0.3514, 0.2569), (0.2962, 0.3631, 0.5765), (0.3706, -0.1322, 0.5934), (-0.1935, -0.224, 0.6635), (-0.304, 0.3742, 0.6359)], [], [(0, 4, 5, 1), (1, 5, 54, 55), (4, 58, 57, 5), (5, 57, 90, 54), (0, 1, 6, 2), (2, 6, 63, 64), (1, 55, 56, 6), (6, 56, 91, 63), (0, 2, 7, 3), (3, 7, 69, 70), (2, 64, 65, 7), (7, 65, 92, 69), (0, 3, 8, 4), (4, 8, 59, 58), (3, 70, 71, 8), (8, 71, 93, 59), (9, 13, 14, 10), (10, 14, 81, 82), (13, 79, 78, 14), (14, 78, 94, 81), (9, 10, 15, 11), (11, 15, 89, 88), (10, 82, 83, 15), (15, 83, 97, 89), (9, 11, 16, 12), (12, 16, 86, 85), (11, 88, 87, 16), (16, 87, 96, 86), (9, 12, 17, 13), (13, 17, 80, 79), (12, 85, 84, 17), (17, 84, 95, 80), (18, 22, 23, 19), (19, 23, 60, 61), (22, 55, 54, 23), (23, 54, 90, 60), (18, 19, 24, 20), (20, 24, 78, 79), (19, 61, 62, 24), (24, 62, 94, 78), (18, 20, 25, 21), (21, 25, 68, 67), (20, 79, 80, 25), (25, 80, 95, 68), (18, 21, 26, 22), (22, 26, 56, 55), (21, 67, 66, 26), (26, 66, 91, 56), (27, 31, 32, 28), (28, 32, 66, 67), (31, 64, 63, 32), (32, 63, 91, 66), (27, 28, 33, 29), (29, 33, 84, 85), (28, 67, 68, 33), (33, 68, 95, 84), (27, 29, 34, 30), (30, 34, 74, 73), (29, 85, 86, 34), (34, 86, 96, 74), (27, 30, 35, 31), (31, 35, 65, 64), (30, 73, 72, 35), (35, 72, 92, 65), (36, 40, 41, 37), (37, 41, 72, 73), (40, 70, 69, 41), (41, 69, 92, 72), (36, 37, 42, 38), (38, 42, 87, 88), (37, 73, 74, 42), (42, 74, 96, 87), (36, 38, 43, 39), (39, 43, 77, 76), (38, 88, 89, 43), (43, 89, 97, 77), (36, 39, 44, 40), (40, 44, 71, 70), (39, 76, 75, 44), (44, 75, 93, 71), (45, 49, 50, 46), (46, 50, 62, 61), (49, 82, 81, 50), (50, 81, 94, 62), (45, 46, 51, 47), (47, 51, 57, 58), (46, 61, 60, 51), (51, 60, 90, 57), (45, 47, 52, 48), (48, 52, 75, 76), (47, 58, 59, 52), (52, 59, 93, 75), (45, 48, 53, 49), (49, 53, 83, 82), (48, 76, 77, 53), (53, 77, 97, 83)])
me_cube_004.polygons.foreach_set('use_smooth', [True] * 96)
me_cube_004.materials.append(mat_material)
me_cube_004.use_remesh_preserve_volume = False
me_cube_004.use_remesh_preserve_attributes = False
me_cube_004.use_mirror_vertex_groups = False
me_cube_004.update()
me_cube_003 = bpy.data.meshes.new('Cube.003')
me_cube_003.from_pydata([(0.1628, 0.03291, 0.122), (0.4515, 0.0008452, 0.134), (0.2259, -0.2238, 0.05566), (-0.1956, 0.02223, 0.07232), (0.1274, 0.2806, 0.1113), (0.4115, 0.2408, 0.144), (0.4855, -0.2146, 0.07188), (-0.1018, -0.2783, 0.04037), (-0.226, 0.2918, 0.07882), (0.2144, 0.007924, 0.9171), (0.0598, 0.3245, 0.8002), (-0.1349, -0.0004192, 0.8633), (0.3309, -0.2442, 0.9436), (0.5256, -0.008432, 0.8509), (0.3436, 0.2988, 0.7884), (-0.2041, 0.2948, 0.7264), (-0.04843, -0.2811, 0.9557), (0.6404, -0.2338, 0.8117), (0.8579, -0.08949, 0.3336), (0.7717, 0.2444, 0.3367), (0.841, -0.06935, 0.5052), (0.8935, -0.3172, 0.2793), (0.8007, -0.07832, 0.203), (0.7376, 0.2317, 0.2244), (0.7116, 0.2283, 0.492), (0.8986, -0.2885, 0.4582), (0.8195, -0.2956, 0.1524), (0.2976, -0.5902, 0.523), (0.6197, -0.467, 0.3359), (0.2937, -0.5384, 0.7862), (-0.1275, -0.7308, 0.5476), (0.3061, -0.5589, 0.2146), (0.5612, -0.457, 0.1736), (0.6539, -0.4421, 0.5286), (-0.1366, -0.6526, 0.8186), (-0.04801, -0.6728, 0.2596), (-0.785, 0.002899, 0.233), (-0.6878, -0.348, 0.2859), (-0.6722, 0.002082, 0.4351), (-0.7513, 0.3477, 0.2434), (-0.7552, 0.004986, 0.09091), (-0.6425, -0.3186, 0.1254), (-0.594, -0.3259, 0.5198), (-0.6502, 0.317, 0.4096), (-0.712, 0.3246, 0.1184), (0.09745, 0.6708, 0.1955), (0.4236, 0.6538, 0.1967), (0.1088, 0.6319, 0.07558), (-0.2872, 0.6656, 0.2182), (0.07276, 0.6357, 0.3848), (0.3797, 0.6049, 0.3666), (0.4099, 0.6082, 0.09544), (-0.2503, 0.62, 0.09313), (-0.2664, 0.6198, 0.3964), (0.6145, 0.2179, 0.1636), (0.6664, -0.04674, 0.1343), (0.6824, -0.2504, 0.08161), (0.3883, 0.4657, 0.08795), (0.1138, 0.4998, 0.0525), (-0.2155, 0.4916, 0.04934), (0.624, 0.5014, 0.1487), (0.654, 0.5426, 0.2445), (0.589, 0.4883, 0.4048), (0.5108, -0.3752, 0.0709), (0.276, -0.4403, 0.04225), (-0.02607, -0.5151, 0.0823), (0.7393, -0.4252, 0.1339), (0.8104, -0.4512, 0.2543), (0.834, -0.413, 0.4363), (-0.445, -0.2833, 0.05396), (-0.5588, 0.0118, 0.03505), (-0.5375, 0.2951, 0.07122), (-0.4034, -0.5707, 0.2102), (-0.4704, -0.6192, 0.3957), (-0.4247, -0.567, 0.6518), (-0.5505, 0.5427, 0.1222), (-0.597, 0.5859, 0.24), (-0.5264, 0.533, 0.3982), (0.5827, 0.242, 0.6576), (0.7426, -0.03835, 0.6968), (0.8209, -0.2505, 0.6532), (0.3051, 0.4958, 0.5722), (0.03496, 0.5319, 0.605), (-0.2282, 0.501, 0.5784), (0.6589, -0.3754, 0.7098), (0.3268, -0.4254, 0.9153), (-0.05639, -0.4892, 0.9543), (-0.3825, -0.2962, 0.7796), (-0.4488, 6.338e-05, 0.6752), (-0.4549, 0.2806, 0.5887), (0.5491, 0.4037, 0.1398), (0.6558, -0.3528, 0.09802), (-0.2879, -0.4709, 0.1318), (-0.4454, 0.4522, 0.08766), (0.4849, 0.4174, 0.5448), (0.7981, -0.3526, 0.5935), (-0.3056, -0.4686, 0.8292), (-0.4066, 0.443, 0.5235)], [], [(0, 4, 5, 1), (1, 5, 54, 55), (4, 58, 57, 5), (5, 57, 90, 54), (0, 1, 6, 2), (2, 6, 63, 64), (1, 55, 56, 6), (6, 56, 91, 63), (0, 2, 7, 3), (3, 7, 69, 70), (2, 64, 65, 7), (7, 65, 92, 69), (0, 3, 8, 4), (4, 8, 59, 58), (3, 70, 71, 8), (8, 71, 93, 59), (9, 13, 14, 10), (10, 14, 81, 82), (13, 79, 78, 14), (14, 78, 94, 81), (9, 10, 15, 11), (11, 15, 89, 88), (10, 82, 83, 15), (15, 83, 97, 89), (9, 11, 16, 12), (12, 16, 86, 85), (11, 88, 87, 16), (16, 87, 96, 86), (9, 12, 17, 13), (13, 17, 80, 79), (12, 85, 84, 17), (17, 84, 95, 80), (18, 22, 23, 19), (19, 23, 60, 61), (22, 55, 54, 23), (23, 54, 90, 60), (18, 19, 24, 20), (20, 24, 78, 79), (19, 61, 62, 24), (24, 62, 94, 78), (18, 20, 25, 21), (21, 25, 68, 67), (20, 79, 80, 25), (25, 80, 95, 68), (18, 21, 26, 22), (22, 26, 56, 55), (21, 67, 66, 26), (26, 66, 91, 56), (27, 31, 32, 28), (28, 32, 66, 67), (31, 64, 63, 32), (32, 63, 91, 66), (27, 28, 33, 29), (29, 33, 84, 85), (28, 67, 68, 33), (33, 68, 95, 84), (27, 29, 34, 30), (30, 34, 74, 73), (29, 85, 86, 34), (34, 86, 96, 74), (27, 30, 35, 31), (31, 35, 65, 64), (30, 73, 72, 35), (35, 72, 92, 65), (36, 40, 41, 37), (37, 41, 72, 73), (40, 70, 69, 41), (41, 69, 92, 72), (36, 37, 42, 38), (38, 42, 87, 88), (37, 73, 74, 42), (42, 74, 96, 87), (36, 38, 43, 39), (39, 43, 77, 76), (38, 88, 89, 43), (43, 89, 97, 77), (36, 39, 44, 40), (40, 44, 71, 70), (39, 76, 75, 44), (44, 75, 93, 71), (45, 49, 50, 46), (46, 50, 62, 61), (49, 82, 81, 50), (50, 81, 94, 62), (45, 46, 51, 47), (47, 51, 57, 58), (46, 61, 60, 51), (51, 60, 90, 57), (45, 47, 52, 48), (48, 52, 75, 76), (47, 58, 59, 52), (52, 59, 93, 75), (45, 48, 53, 49), (49, 53, 83, 82), (48, 76, 77, 53), (53, 77, 97, 83)])
me_cube_003.polygons.foreach_set('use_smooth', [True] * 96)
me_cube_003.materials.append(mat_material)
me_cube_003.use_remesh_preserve_volume = False
me_cube_003.use_remesh_preserve_attributes = False
me_cube_003.use_mirror_vertex_groups = False
me_cube_003.update()
me_cube_002 = bpy.data.meshes.new('Cube.002')
me_cube_002.from_pydata([(0.08001, 0.01255, 0.02917), (0.4107, -0.009406, -0.07806), (0.0292, -0.2414, 0.03112), (-0.2852, -0.0004347, 0.05274), (0.1181, 0.2616, 0.0385), (0.4261, 0.2297, -0.06152), (0.3772, -0.2235, -0.07365), (-0.3142, -0.3008, 0.04268), (-0.2386, 0.2743, 0.08422), (0.1795, 0.007701, 0.9308), (0.05673, 0.3198, 0.8165), (-0.1517, 0.0001406, 0.8216), (0.2647, -0.2433, 0.9762), (0.4857, -0.008447, 0.9099), (0.3378, 0.2951, 0.8092), (-0.2005, 0.2907, 0.7294), (-0.1103, -0.2771, 0.8974), (0.5797, -0.2338, 0.9031), (0.8629, -0.08949, 0.189), (0.8048, 0.2426, 0.1371), (0.8303, -0.06935, 0.4807), (0.8769, -0.3172, 0.2061), (0.8085, -0.0784, -0.01915), (0.7765, 0.2295, -0.02183), (0.73, 0.2264, 0.3852), (0.872, -0.2885, 0.4828), (0.7976, -0.2958, 0.007708), (0.05453, -0.5827, 0.5603), (0.4959, -0.4666, 0.369), (0.1485, -0.5308, 0.7942), (-0.3755, -0.7153, 0.4969), (0.0132, -0.5623, 0.2994), (0.4115, -0.4599, 0.1575), (0.5526, -0.4408, 0.6225), (-0.2971, -0.6379, 0.7316), (-0.3516, -0.6725, 0.2834), (-0.7993, 1.877e-07, 0.2254), (-0.7738, -0.3504, 0.2627), (-0.6883, 1.383e-07, 0.4112), (-0.7513, 0.3472, 0.2451), (-0.7708, 1.947e-07, 0.08141), (-0.737, -0.3263, 0.1104), (-0.6778, -0.3235, 0.4658), (-0.6485, 0.3157, 0.4098), (-0.712, 0.3231, 0.1177), (0.107, 0.6544, 0.2361), (0.4484, 0.6415, 0.1501), (0.1208, 0.6161, 0.09899), (-0.2871, 0.6545, 0.2648), (0.07911, 0.6207, 0.4292), (0.3988, 0.5926, 0.3482), (0.4383, 0.5961, 0.02084), (-0.2497, 0.6085, 0.1386), (-0.2664, 0.6093, 0.441), (0.6474, 0.2135, -0.09389), (0.6587, -0.04923, -0.1192), (0.6332, -0.2534, -0.09755), (0.4215, 0.454, -0.04358), (0.128, 0.4835, 0.03393), (-0.2143, 0.478, 0.0809), (0.6625, 0.4946, -0.01544), (0.688, 0.5361, 0.1131), (0.6162, 0.4812, 0.3107), (0.3596, -0.382, 0.007988), (0.006776, -0.4527, 0.1046), (-0.3176, -0.5291, 0.1275), (0.6784, -0.4263, 0.0509), (0.7619, -0.4513, 0.2296), (0.784, -0.413, 0.4889), (-0.5811, -0.299, 0.03281), (-0.5954, 1.878e-07, 0.01236), (-0.5374, 0.288, 0.06491), (-0.6044, -0.5744, 0.1898), (-0.6439, -0.6132, 0.3499), (-0.5686, -0.5554, 0.5707), (-0.5505, 0.5385, 0.1398), (-0.597, 0.5823, 0.2553), (-0.5264, 0.5285, 0.4175), (0.5826, 0.2395, 0.6547), (0.7143, -0.03835, 0.757), (0.7784, -0.2505, 0.7436), (0.3143, 0.4861, 0.5844), (0.03717, 0.5215, 0.6426), (-0.228, 0.4928, 0.6124), (0.5787, -0.375, 0.8159), (0.2378, -0.4224, 0.935), (-0.1543, -0.4815, 0.881), (-0.4577, -0.2904, 0.6994), (-0.4629, 6.588e-08, 0.6279), (-0.4486, 0.2778, 0.5827), (0.5903, 0.3962, -0.05842), (0.5767, -0.3561, -0.02111), (-0.5122, -0.4834, 0.1219), (-0.4454, 0.4446, 0.1052), (0.5002, 0.4105, 0.5114), (0.7418, -0.3526, 0.6901), (-0.416, -0.4586, 0.7366), (-0.4056, 0.4376, 0.5438)], [], [(0, 4, 5, 1), (1, 5, 54, 55), (4, 58, 57, 5), (5, 57, 90, 54), (0, 1, 6, 2), (2, 6, 63, 64), (1, 55, 56, 6), (6, 56, 91, 63), (0, 2, 7, 3), (3, 7, 69, 70), (2, 64, 65, 7), (7, 65, 92, 69), (0, 3, 8, 4), (4, 8, 59, 58), (3, 70, 71, 8), (8, 71, 93, 59), (9, 13, 14, 10), (10, 14, 81, 82), (13, 79, 78, 14), (14, 78, 94, 81), (9, 10, 15, 11), (11, 15, 89, 88), (10, 82, 83, 15), (15, 83, 97, 89), (9, 11, 16, 12), (12, 16, 86, 85), (11, 88, 87, 16), (16, 87, 96, 86), (9, 12, 17, 13), (13, 17, 80, 79), (12, 85, 84, 17), (17, 84, 95, 80), (18, 22, 23, 19), (19, 23, 60, 61), (22, 55, 54, 23), (23, 54, 90, 60), (18, 19, 24, 20), (20, 24, 78, 79), (19, 61, 62, 24), (24, 62, 94, 78), (18, 20, 25, 21), (21, 25, 68, 67), (20, 79, 80, 25), (25, 80, 95, 68), (18, 21, 26, 22), (22, 26, 56, 55), (21, 67, 66, 26), (26, 66, 91, 56), (27, 31, 32, 28), (28, 32, 66, 67), (31, 64, 63, 32), (32, 63, 91, 66), (27, 28, 33, 29), (29, 33, 84, 85), (28, 67, 68, 33), (33, 68, 95, 84), (27, 29, 34, 30), (30, 34, 74, 73), (29, 85, 86, 34), (34, 86, 96, 74), (27, 30, 35, 31), (31, 35, 65, 64), (30, 73, 72, 35), (35, 72, 92, 65), (36, 40, 41, 37), (37, 41, 72, 73), (40, 70, 69, 41), (41, 69, 92, 72), (36, 37, 42, 38), (38, 42, 87, 88), (37, 73, 74, 42), (42, 74, 96, 87), (36, 38, 43, 39), (39, 43, 77, 76), (38, 88, 89, 43), (43, 89, 97, 77), (36, 39, 44, 40), (40, 44, 71, 70), (39, 76, 75, 44), (44, 75, 93, 71), (45, 49, 50, 46), (46, 50, 62, 61), (49, 82, 81, 50), (50, 81, 94, 62), (45, 46, 51, 47), (47, 51, 57, 58), (46, 61, 60, 51), (51, 60, 90, 57), (45, 47, 52, 48), (48, 52, 75, 76), (47, 58, 59, 52), (52, 59, 93, 75), (45, 48, 53, 49), (49, 53, 83, 82), (48, 76, 77, 53), (53, 77, 97, 83)])
me_cube_002.polygons.foreach_set('use_smooth', [True] * 96)
me_cube_002.materials.append(mat_material)
me_cube_002.use_remesh_preserve_volume = False
me_cube_002.use_remesh_preserve_attributes = False
me_cube_002.use_mirror_vertex_groups = False
me_cube_002.update()
me_cube_001 = bpy.data.meshes.new('Cube.001')
me_cube_001.from_pydata([(0.006019, -0.004205, 0.02245), (0.3341, -0.00255, 0.03861), (0.01157, -0.3111, 0.0536), (-0.3269, -0.0005034, -0.007277), (0.001704, 0.2619, -0.04564), (0.3136, 0.2655, -0.01853), (0.3395, -0.3004, 0.06705), (-0.3119, -0.3042, 0.02299), (-0.3139, 0.2713, -0.03175), (0.1819, 0.002477, 0.9231), (0.04776, 0.3175, 0.8164), (-0.1429, 4.92e-05, 0.7935), (0.2668, -0.2945, 0.9361), (0.4844, -0.001327, 0.9322), (0.3329, 0.3077, 0.8376), (-0.2155, 0.2901, 0.7164), (-0.08765, -0.2903, 0.8137), (0.5691, -0.2859, 0.9164), (0.8376, -0.003961, 0.3771), (0.7653, 0.3373, 0.3114), (0.8172, -0.00461, 0.6106), (0.8442, -0.3472, 0.3638), (0.7733, -0.003168, 0.183), (0.7225, 0.3134, 0.1446), (0.7056, 0.3125, 0.5345), (0.8476, -0.3187, 0.592), (0.7615, -0.3239, 0.189), (0.06156, -0.745, 0.4258), (0.4503, -0.7203, 0.3867), (0.1554, -0.6679, 0.6655), (-0.3407, -0.7264, 0.3693), (0.01497, -0.7157, 0.2188), (0.3732, -0.6836, 0.2074), (0.5149, -0.65, 0.6166), (-0.2564, -0.6519, 0.5789), (-0.3262, -0.6895, 0.1941), (-0.8002, 1.88e-07, 0.2235), (-0.7663, -0.3504, 0.2408), (-0.6872, 1.397e-07, 0.4005), (-0.7648, 0.3472, 0.2315), (-0.7749, 1.951e-07, 0.078), (-0.7327, -0.3263, 0.09784), (-0.6624, -0.3235, 0.4191), (-0.6639, 0.3157, 0.3953), (-0.7319, 0.3231, 0.09243), (1.963e-07, 0.6379, 0.1425), (0.3506, 0.6414, 0.1681), (1.788e-07, 0.5997, -0.01599), (-0.3496, 0.6506, 0.1742), (5.138e-06, 0.6076, 0.3711), (0.321, 0.5966, 0.3761), (0.3261, 0.5968, 0.01923), (-0.326, 0.6034, 0.02382), (-0.3167, 0.6059, 0.3772), (0.5687, 0.2788, 0.03903), (0.6073, -0.002621, 0.06395), (0.5952, -0.2949, 0.08811), (0.2996, 0.467, -0.04834), (1.462e-07, 0.472, -0.08769), (-0.3001, 0.4725, -0.04798), (0.5858, 0.5273, 0.08565), (0.627, 0.5706, 0.2262), (0.5653, 0.5215, 0.4213), (0.3301, -0.5401, 0.102), (0.005779, -0.5682, 0.09032), (-0.2996, -0.5451, 0.07971), (0.6343, -0.5662, 0.1881), (0.7143, -0.6044, 0.3431), (0.7436, -0.5484, 0.566), (-0.5768, -0.299, 0.01734), (-0.6121, 1.91e-07, -0.01126), (-0.5763, 0.288, 0.003352), (-0.5888, -0.5744, 0.1403), (-0.6233, -0.6132, 0.2836), (-0.5379, -0.5554, 0.4718), (-0.5901, 0.5385, 0.07975), (-0.6266, 0.5823, 0.2163), (-0.5549, 0.5285, 0.3835), (0.5729, 0.2897, 0.7386), (0.7104, -0.00421, 0.82), (0.7635, -0.2847, 0.7981), (0.2727, 0.4915, 0.6135), (-0.002175, 0.5142, 0.6224), (-0.2609, 0.4906, 0.5786), (0.5558, -0.504, 0.8111), (0.241, -0.5188, 0.8512), (-0.1216, -0.5033, 0.7511), (-0.432, -0.2904, 0.618), (-0.4571, 6.948e-08, 0.6012), (-0.4662, 0.2778, 0.5655), (0.4949, 0.4345, 0.02627), (0.537, -0.4761, 0.1316), (-0.497, -0.4834, 0.08105), (-0.4987, 0.4441, 0.01722), (0.4651, 0.444, 0.5955), (0.7142, -0.4543, 0.7361), (-0.38, -0.4586, 0.619), (-0.4341, 0.4373, 0.512)], [], [(0, 4, 5, 1), (1, 5, 54, 55), (4, 58, 57, 5), (5, 57, 90, 54), (0, 1, 6, 2), (2, 6, 63, 64), (1, 55, 56, 6), (6, 56, 91, 63), (0, 2, 7, 3), (3, 7, 69, 70), (2, 64, 65, 7), (7, 65, 92, 69), (0, 3, 8, 4), (4, 8, 59, 58), (3, 70, 71, 8), (8, 71, 93, 59), (9, 13, 14, 10), (10, 14, 81, 82), (13, 79, 78, 14), (14, 78, 94, 81), (9, 10, 15, 11), (11, 15, 89, 88), (10, 82, 83, 15), (15, 83, 97, 89), (9, 11, 16, 12), (12, 16, 86, 85), (11, 88, 87, 16), (16, 87, 96, 86), (9, 12, 17, 13), (13, 17, 80, 79), (12, 85, 84, 17), (17, 84, 95, 80), (18, 22, 23, 19), (19, 23, 60, 61), (22, 55, 54, 23), (23, 54, 90, 60), (18, 19, 24, 20), (20, 24, 78, 79), (19, 61, 62, 24), (24, 62, 94, 78), (18, 20, 25, 21), (21, 25, 68, 67), (20, 79, 80, 25), (25, 80, 95, 68), (18, 21, 26, 22), (22, 26, 56, 55), (21, 67, 66, 26), (26, 66, 91, 56), (27, 31, 32, 28), (28, 32, 66, 67), (31, 64, 63, 32), (32, 63, 91, 66), (27, 28, 33, 29), (29, 33, 84, 85), (28, 67, 68, 33), (33, 68, 95, 84), (27, 29, 34, 30), (30, 34, 74, 73), (29, 85, 86, 34), (34, 86, 96, 74), (27, 30, 35, 31), (31, 35, 65, 64), (30, 73, 72, 35), (35, 72, 92, 65), (36, 40, 41, 37), (37, 41, 72, 73), (40, 70, 69, 41), (41, 69, 92, 72), (36, 37, 42, 38), (38, 42, 87, 88), (37, 73, 74, 42), (42, 74, 96, 87), (36, 38, 43, 39), (39, 43, 77, 76), (38, 88, 89, 43), (43, 89, 97, 77), (36, 39, 44, 40), (40, 44, 71, 70), (39, 76, 75, 44), (44, 75, 93, 71), (45, 49, 50, 46), (46, 50, 62, 61), (49, 82, 81, 50), (50, 81, 94, 62), (45, 46, 51, 47), (47, 51, 57, 58), (46, 61, 60, 51), (51, 60, 90, 57), (45, 47, 52, 48), (48, 52, 75, 76), (47, 58, 59, 52), (52, 59, 93, 75), (45, 48, 53, 49), (49, 53, 83, 82), (48, 76, 77, 53), (53, 77, 97, 83)])
me_cube_001.polygons.foreach_set('use_smooth', [True] * 96)
me_cube_001.materials.append(mat_material)
me_cube_001.use_remesh_preserve_volume = False
me_cube_001.use_remesh_preserve_attributes = False
me_cube_001.use_mirror_vertex_groups = False
me_cube_001.update()
me_cube = bpy.data.meshes.new('Cube')
me_cube.from_pydata([(-0.0004398, 0.001706, 0.02627), (0.3297, -0.001711, 0.01764), (0.002906, -0.3111, 0.03858), (-0.349, 1.617e-07, 0.01997), (-7.089e-05, 0.3488, 0.001944), (0.314, 0.3209, 0.008912), (0.3154, -0.3004, 0.03648), (-0.3244, -0.3042, 0.03144), (-0.3256, 0.3264, 0.01143), (0.0257, 0.002477, 0.8956), (0.001624, 0.3483, 0.8484), (-0.3183, 4.919e-05, 0.9128), (0.04683, -0.2945, 0.878), (0.3491, -0.001327, 0.8175), (0.3125, 0.3191, 0.7794), (-0.3148, 0.3264, 0.8556), (-0.2804, -0.2903, 0.8706), (0.3476, -0.2859, 0.8048), (0.8208, -0.003961, 0.3096), (0.779, 0.3402, 0.2869), (0.7629, -0.00461, 0.5107), (0.7792, -0.3472, 0.2979), (0.7695, -0.003168, 0.1393), (0.7274, 0.3177, 0.1331), (0.7208, 0.3149, 0.4809), (0.7262, -0.3187, 0.4943), (0.7274, -0.3239, 0.1419), (0.00629, -0.745, 0.3902), (0.3546, -0.7203, 0.3537), (0.02022, -0.6679, 0.6137), (-0.3467, -0.7264, 0.3482), (0.001677, -0.7157, 0.1953), (0.3271, -0.6836, 0.1828), (0.3405, -0.65, 0.5629), (-0.3098, -0.6519, 0.5681), (-0.3254, -0.6895, 0.1771), (-0.8728, 1.772e-07, 0.3267), (-0.8153, -0.3504, 0.3053), (-0.8097, 1.221e-07, 0.573), (-0.8153, 0.3507, 0.305), (-0.8159, 1.89e-07, 0.1351), (-0.7613, -0.3263, 0.1346), (-0.7524, -0.3235, 0.5355), (-0.757, 0.3264, 0.5351), (-0.7613, 0.3264, 0.1345), (1.963e-07, 0.8747, 0.2668), (0.3506, 0.8093, 0.2562), (1.788e-07, 0.8166, 0.09786), (-0.3507, 0.8194, 0.264), (-7.163e-05, 0.8147, 0.4799), (0.3246, 0.7524, 0.4566), (0.3261, 0.7556, 0.1026), (-0.3264, 0.7639, 0.1086), (-0.3258, 0.7636, 0.4721), (0.5705, 0.2948, 0.03917), (0.6046, -0.002621, 0.03335), (0.5705, -0.2949, 0.05125), (0.2996, 0.5919, 0.01724), (1.462e-07, 0.6407, 0.0008965), (-0.302, 0.5989, 0.02054), (0.5862, 0.5879, 0.1173), (0.6303, 0.63, 0.2562), (0.5825, 0.5842, 0.444), (0.3004, -0.5401, 0.07662), (0.001268, -0.5682, 0.07166), (-0.3013, -0.5451, 0.07007), (0.5863, -0.5662, 0.1559), (0.6315, -0.6044, 0.3015), (0.5915, -0.5484, 0.4977), (-0.5972, -0.299, 0.04103), (-0.6408, 1.867e-07, 0.02717), (-0.5972, 0.3021, 0.03819), (-0.5982, -0.5744, 0.1445), (-0.641, -0.6132, 0.2964), (-0.5869, -0.5554, 0.5144), (-0.5982, 0.599, 0.1218), (-0.6419, 0.6432, 0.269), (-0.5959, 0.599, 0.4785), (0.5637, 0.2918, 0.662), (0.6068, -0.00421, 0.6977), (0.5825, -0.2847, 0.6772), (0.2931, 0.5884, 0.6523), (-0.003582, 0.6388, 0.6955), (-0.3001, 0.5986, 0.6909), (0.3282, -0.504, 0.7307), (0.03954, -0.5188, 0.7919), (-0.2645, -0.5033, 0.7616), (-0.57, -0.2904, 0.7529), (-0.6213, 4.916e-08, 0.805), (-0.5883, 0.3021, 0.7512), (0.4954, 0.4998, 0.06041), (0.4957, -0.4761, 0.098), (-0.5082, -0.4834, 0.08739), (-0.5084, 0.5093, 0.06349), (0.4886, 0.496, 0.5921), (0.5114, -0.4543, 0.6421), (-0.4812, -0.4586, 0.6859), (-0.5043, 0.5093, 0.6506)], [], [(0, 4, 5, 1), (1, 5, 54, 55), (4, 58, 57, 5), (5, 57, 90, 54), (0, 1, 6, 2), (2, 6, 63, 64), (1, 55, 56, 6), (6, 56, 91, 63), (0, 2, 7, 3), (3, 7, 69, 70), (2, 64, 65, 7), (7, 65, 92, 69), (0, 3, 8, 4), (4, 8, 59, 58), (3, 70, 71, 8), (8, 71, 93, 59), (9, 13, 14, 10), (10, 14, 81, 82), (13, 79, 78, 14), (14, 78, 94, 81), (9, 10, 15, 11), (11, 15, 89, 88), (10, 82, 83, 15), (15, 83, 97, 89), (9, 11, 16, 12), (12, 16, 86, 85), (11, 88, 87, 16), (16, 87, 96, 86), (9, 12, 17, 13), (13, 17, 80, 79), (12, 85, 84, 17), (17, 84, 95, 80), (18, 22, 23, 19), (19, 23, 60, 61), (22, 55, 54, 23), (23, 54, 90, 60), (18, 19, 24, 20), (20, 24, 78, 79), (19, 61, 62, 24), (24, 62, 94, 78), (18, 20, 25, 21), (21, 25, 68, 67), (20, 79, 80, 25), (25, 80, 95, 68), (18, 21, 26, 22), (22, 26, 56, 55), (21, 67, 66, 26), (26, 66, 91, 56), (27, 31, 32, 28), (28, 32, 66, 67), (31, 64, 63, 32), (32, 63, 91, 66), (27, 28, 33, 29), (29, 33, 84, 85), (28, 67, 68, 33), (33, 68, 95, 84), (27, 29, 34, 30), (30, 34, 74, 73), (29, 85, 86, 34), (34, 86, 96, 74), (27, 30, 35, 31), (31, 35, 65, 64), (30, 73, 72, 35), (35, 72, 92, 65), (36, 40, 41, 37), (37, 41, 72, 73), (40, 70, 69, 41), (41, 69, 92, 72), (36, 37, 42, 38), (38, 42, 87, 88), (37, 73, 74, 42), (42, 74, 96, 87), (36, 38, 43, 39), (39, 43, 77, 76), (38, 88, 89, 43), (43, 89, 97, 77), (36, 39, 44, 40), (40, 44, 71, 70), (39, 76, 75, 44), (44, 75, 93, 71), (45, 49, 50, 46), (46, 50, 62, 61), (49, 82, 81, 50), (50, 81, 94, 62), (45, 46, 51, 47), (47, 51, 57, 58), (46, 61, 60, 51), (51, 60, 90, 57), (45, 47, 52, 48), (48, 52, 75, 76), (47, 58, 59, 52), (52, 59, 93, 75), (45, 48, 53, 49), (49, 53, 83, 82), (48, 76, 77, 53), (53, 77, 97, 83)])
me_cube.polygons.foreach_set('use_smooth', [True] * 96)
me_cube.materials.append(mat_material)
me_cube.use_remesh_preserve_volume = False
me_cube.use_remesh_preserve_attributes = False
me_cube.use_mirror_vertex_groups = False
me_cube.update()

# ---- objects
ob_cube_010 = bpy.data.objects.new('Cube.010', me_cube_011)
ob_cube_009 = bpy.data.objects.new('Cube.009', me_cube_010)
ob_cube_008 = bpy.data.objects.new('Cube.008', me_cube_009)
ob_cube_007 = bpy.data.objects.new('Cube.007', me_cube_008)
ob_cube_006 = bpy.data.objects.new('Cube.006', me_cube_007)
ob_cube_005 = bpy.data.objects.new('Cube.005', me_cube_006)
ob_cube_004 = bpy.data.objects.new('Cube.004', me_cube_004)
ob_cube_003 = bpy.data.objects.new('Cube.003', me_cube_003)
ob_cube_002 = bpy.data.objects.new('Cube.002', me_cube_002)
ob_cube_001 = bpy.data.objects.new('Cube.001', me_cube_001)
ob_cube = bpy.data.objects.new('Cube', me_cube)
ob_lamp = bpy.data.objects.new('Lamp', light_lamp)
ob_camera = bpy.data.objects.new('Camera', cam_camera)

# ---- transforms, parenting, visibility, modifiers, constraints
ob_cube_010.location = (2.0, 2.0, 0.0)
ob_cube_010.lock_rotations_4d = False
ob_cube_010.empty_display_type = 'ARROWS'
ob_cube_010.lineart.crease_threshold = 0.0
_vg = ob_cube_010.vertex_groups.new(name='Group')
for _i, _w in zip([0, 1, 2, 3, 4, 5, 6, 7, 8, 9, 10, 11, 12, 13, 14, 15, 16, 17, 18, 19, 20, 21, 22, 23, 24, 25, 26, 27, 28, 29, 30, 31, 32, 33, 34, 35, 36, 37, 38, 39, 40, 41, 42, 43, 44, 45, 46, 47, 48, 49, 50, 51, 52, 53, 54, 55, 56, 57, 58, 59, 60, 61, 62, 63, 64, 65, 66, 67, 68, 69, 70, 71, 72, 73, 74, 75, 76, 77, 78, 79, 80, 81, 82, 83, 84, 85, 86, 87, 88, 89, 90, 93, 94, 95, 96, 97], [0.5, 0.5, 0.5, 0.5, 0.5, 0.5, 0.5, 0.5, 0.5, 0.75, 0.75, 0.75, 0.75, 0.75, 0.75, 0.75, 0.75, 0.75, 0.75, 0.75, 0.75, 0.75, 0.75, 0.75, 0.75, 0.75, 0.75, 0.75, 0.75, 0.75, 0.75, 0.75, 0.75, 0.75, 0.75, 0.75, 0.75, 0.75, 0.75, 0.75, 0.75, 0.75, 0.75, 0.75, 0.75, 0.75, 0.75, 0.75, 0.75, 0.75, 0.75, 0.75, 0.75, 0.75, 0.5, 0.5, 0.5, 0.5, 0.5, 0.5, 0.75, 0.75, 0.75, 0.5, 0.5, 0.5, 0.75, 0.75, 0.75, 0.5, 0.5, 0.5, 0.75, 0.75, 0.75, 0.75, 0.75, 0.75, 0.75, 0.75, 0.75, 0.75, 0.75, 0.75, 0.75, 0.75, 0.75, 0.75, 0.75, 0.75, 0.5, 0.5, 0.75, 0.75, 0.75, 0.75]): _vg.add([_i], _w, 'REPLACE')
_m = ob_cube_010.modifiers.new('Subsurf', 'SUBSURF')
_m.uv_smooth = 'PRESERVE_CORNERS'
_m.quality = 2
_m.levels = 2
_m.show_only_control_edges = False
_m = ob_cube_010.modifiers.new('Displace', 'DISPLACE')
_m.vertex_group = 'Group'
_m.strength = 0.5
_m = ob_cube_010.modifiers.new('Subsurf.001', 'SUBSURF')
_m.uv_smooth = 'PRESERVE_CORNERS'
_m.quality = 2
_m.levels = 2
_m.show_only_control_edges = False
_m.use_creases = False
_m = ob_cube_010.modifiers.new('Displace.001', 'DISPLACE')
_m.vertex_group = 'Group'
_m.strength = 0.3
ob_cube_009.location = (-2.0, -2.0, -1.2)
ob_cube_009.lock_rotations_4d = False
ob_cube_009.empty_display_type = 'ARROWS'
ob_cube_009.lineart.crease_threshold = 0.0
_vg = ob_cube_009.vertex_groups.new(name='Group')
for _i, _w in zip([0, 1, 2, 3, 4, 5, 6, 7, 8, 9, 10, 11, 12, 13, 14, 15, 16, 17, 18, 19, 20, 21, 22, 23, 24, 25, 26, 27, 28, 29, 30, 31, 32, 33, 34, 35, 36, 37, 38, 39, 40, 41, 42, 43, 44, 45, 46, 47, 48, 49, 50, 51, 52, 53, 54, 55, 56, 57, 58, 59, 60, 61, 62, 63, 64, 65, 66, 67, 68, 69, 70, 71, 72, 73, 74, 75, 76, 77, 78, 79, 80, 81, 82, 83, 84, 85, 86, 87, 88, 89, 90, 93, 94, 95, 96, 97], [0.5, 0.5, 0.5, 0.5, 0.5, 0.5, 0.5, 0.5, 0.5, 0.75, 0.75, 0.75, 0.75, 0.75, 0.75, 0.75, 0.75, 0.75, 0.75, 0.75, 0.75, 0.75, 0.75, 0.75, 0.75, 0.75, 0.75, 0.75, 0.75, 0.75, 0.75, 0.75, 0.75, 0.75, 0.75, 0.75, 0.75, 0.75, 0.75, 0.75, 0.75, 0.75, 0.75, 0.75, 0.75, 0.75, 0.75, 0.75, 0.75, 0.75, 0.75, 0.75, 0.75, 0.75, 0.5, 0.5, 0.5, 0.5, 0.5, 0.5, 0.75, 0.75, 0.75, 0.5, 0.5, 0.5, 0.75, 0.75, 0.75, 0.5, 0.5, 0.5, 0.75, 0.75, 0.75, 0.75, 0.75, 0.75, 0.75, 0.75, 0.75, 0.75, 0.75, 0.75, 0.75, 0.75, 0.75, 0.75, 0.75, 0.75, 0.5, 0.5, 0.75, 0.75, 0.75, 0.75]): _vg.add([_i], _w, 'REPLACE')
_m = ob_cube_009.modifiers.new('Subsurf', 'SUBSURF')
_m.uv_smooth = 'PRESERVE_CORNERS'
_m.quality = 2
_m.levels = 2
_m.show_only_control_edges = False
_m = ob_cube_009.modifiers.new('Displace', 'DISPLACE')
_m.vertex_group = 'Group'
_m.strength = 0.5
_m = ob_cube_009.modifiers.new('Subsurf.001', 'SUBSURF')
_m.uv_smooth = 'PRESERVE_CORNERS'
_m.quality = 2
_m.levels = 2
_m.show_only_control_edges = False
_m.use_creases = False
_m = ob_cube_009.modifiers.new('Displace.001', 'DISPLACE')
_m.vertex_group = 'Group'
_m.strength = 0.3
ob_cube_008.location = (-3.2, -2.2, -0.1)
ob_cube_008.lock_rotations_4d = False
ob_cube_008.empty_display_type = 'ARROWS'
ob_cube_008.lineart.crease_threshold = 0.0
_vg = ob_cube_008.vertex_groups.new(name='Group')
for _i, _w in zip([0, 1, 2, 3, 4, 5, 6, 7, 8, 9, 10, 11, 12, 13, 14, 15, 16, 17, 18, 19, 20, 21, 22, 23, 24, 25, 26, 27, 28, 29, 30, 31, 32, 33, 34, 35, 36, 37, 38, 39, 40, 41, 42, 43, 44, 45, 46, 47, 48, 49, 50, 51, 52, 53, 54, 55, 56, 57, 58, 59, 60, 61, 62, 63, 64, 65, 66, 67, 68, 69, 70, 71, 72, 73, 74, 75, 76, 77, 78, 79, 80, 81, 82, 83, 84, 85, 86, 87, 88, 89, 90, 93, 94, 95, 96, 97], [0.5, 0.5, 0.5, 0.5, 0.5, 0.5, 0.5, 0.5, 0.5, 0.75, 0.75, 0.75, 0.75, 0.75, 0.75, 0.75, 0.75, 0.75, 0.75, 0.75, 0.75, 0.75, 0.75, 0.75, 0.75, 0.75, 0.75, 0.75, 0.75, 0.75, 0.75, 0.75, 0.75, 0.75, 0.75, 0.75, 0.75, 0.75, 0.75, 0.75, 0.75, 0.75, 0.75, 0.75, 0.75, 0.75, 0.75, 0.75, 0.75, 0.75, 0.75, 0.75, 0.75, 0.75, 0.5, 0.5, 0.5, 0.5, 0.5, 0.5, 0.75, 0.75, 0.75, 0.5, 0.5, 0.5, 0.75, 0.75, 0.75, 0.5, 0.5, 0.5, 0.75, 0.75, 0.75, 0.75, 0.75, 0.75, 0.75, 0.75, 0.75, 0.75, 0.75, 0.75, 0.75, 0.75, 0.75, 0.75, 0.75, 0.75, 0.5, 0.5, 0.75, 0.75, 0.75, 0.75]): _vg.add([_i], _w, 'REPLACE')
_m = ob_cube_008.modifiers.new('Subsurf', 'SUBSURF')
_m.uv_smooth = 'PRESERVE_CORNERS'
_m.quality = 2
_m.levels = 2
_m.show_only_control_edges = False
_m = ob_cube_008.modifiers.new('Displace', 'DISPLACE')
_m.vertex_group = 'Group'
_m.strength = 0.5
_m = ob_cube_008.modifiers.new('Subsurf.001', 'SUBSURF')
_m.uv_smooth = 'PRESERVE_CORNERS'
_m.quality = 2
_m.levels = 2
_m.show_only_control_edges = False
_m.use_creases = False
_m = ob_cube_008.modifiers.new('Displace.001', 'DISPLACE')
_m.vertex_group = 'Group'
_m.strength = 0.3
ob_cube_007.location = (-0.8, 1.8, -1.7)
ob_cube_007.lock_rotations_4d = False
ob_cube_007.empty_display_type = 'ARROWS'
ob_cube_007.lineart.crease_threshold = 0.0
_vg = ob_cube_007.vertex_groups.new(name='Group')
for _i, _w in zip([0, 1, 2, 3, 4, 5, 6, 7, 8, 9, 10, 11, 12, 13, 14, 15, 16, 17, 18, 19, 20, 21, 22, 23, 24, 25, 26, 27, 28, 29, 30, 31, 32, 33, 34, 35, 36, 37, 38, 39, 40, 41, 42, 43, 44, 45, 46, 47, 48, 49, 50, 51, 52, 53, 54, 55, 56, 57, 58, 59, 60, 61, 62, 63, 64, 65, 66, 67, 68, 69, 70, 71, 72, 73, 74, 75, 76, 77, 78, 79, 80, 81, 82, 83, 84, 85, 86, 87, 88, 89, 90, 93, 94, 95, 96, 97], [0.5, 0.5, 0.5, 0.5, 0.5, 0.5, 0.5, 0.5, 0.5, 0.75, 0.75, 0.75, 0.75, 0.75, 0.75, 0.75, 0.75, 0.75, 0.75, 0.75, 0.75, 0.75, 0.75, 0.75, 0.75, 0.75, 0.75, 0.75, 0.75, 0.75, 0.75, 0.75, 0.75, 0.75, 0.75, 0.75, 0.75, 0.75, 0.75, 0.75, 0.75, 0.75, 0.75, 0.75, 0.75, 0.75, 0.75, 0.75, 0.75, 0.75, 0.75, 0.75, 0.75, 0.75, 0.5, 0.5, 0.5, 0.5, 0.5, 0.5, 0.75, 0.75, 0.75, 0.5, 0.5, 0.5, 0.75, 0.75, 0.75, 0.5, 0.5, 0.5, 0.75, 0.75, 0.75, 0.75, 0.75, 0.75, 0.75, 0.75, 0.75, 0.75, 0.75, 0.75, 0.75, 0.75, 0.75, 0.75, 0.75, 0.75, 0.5, 0.5, 0.75, 0.75, 0.75, 0.75]): _vg.add([_i], _w, 'REPLACE')
_m = ob_cube_007.modifiers.new('Subsurf', 'SUBSURF')
_m.uv_smooth = 'PRESERVE_CORNERS'
_m.quality = 2
_m.levels = 2
_m.show_only_control_edges = False
_m = ob_cube_007.modifiers.new('Displace', 'DISPLACE')
_m.vertex_group = 'Group'
_m.strength = 0.5
_m = ob_cube_007.modifiers.new('Subsurf.001', 'SUBSURF')
_m.uv_smooth = 'PRESERVE_CORNERS'
_m.quality = 2
_m.levels = 2
_m.show_only_control_edges = False
_m.use_creases = False
_m = ob_cube_007.modifiers.new('Displace.001', 'DISPLACE')
_m.vertex_group = 'Group'
_m.strength = 0.3
ob_cube_006.location = (1.7, 0.0, -0.8)
ob_cube_006.lock_rotations_4d = False
ob_cube_006.empty_display_type = 'ARROWS'
ob_cube_006.lineart.crease_threshold = 0.0
_vg = ob_cube_006.vertex_groups.new(name='Group')
for _i, _w in zip([0, 1, 2, 3, 4, 5, 6, 7, 8, 9, 10, 11, 12, 13, 14, 15, 16, 17, 18, 19, 20, 21, 22, 23, 24, 25, 26, 27, 28, 29, 30, 31, 32, 33, 34, 35, 36, 37, 38, 39, 40, 41, 42, 43, 44, 45, 46, 47, 48, 49, 50, 51, 52, 53, 54, 55, 56, 57, 58, 59, 60, 61, 62, 63, 64, 65, 66, 67, 68, 69, 70, 71, 72, 73, 74, 75, 76, 77, 78, 79, 80, 81, 82, 83, 84, 85, 86, 87, 88, 89, 90, 93, 94, 95, 96, 97], [0.5, 0.5, 0.5, 0.5, 0.5, 0.5, 0.5, 0.5, 0.5, 0.75, 0.75, 0.75, 0.75, 0.75, 0.75, 0.75, 0.75, 0.75, 0.75, 0.75, 0.75, 0.75, 0.75, 0.75, 0.75, 0.75, 0.75, 0.75, 0.75, 0.75, 0.75, 0.75, 0.75, 0.75, 0.75, 0.75, 0.75, 0.75, 0.75, 0.75, 0.75, 0.75, 0.75, 0.75, 0.75, 0.75, 0.75, 0.75, 0.75, 0.75, 0.75, 0.75, 0.75, 0.75, 0.5, 0.5, 0.5, 0.5, 0.5, 0.5, 0.75, 0.75, 0.75, 0.5, 0.5, 0.5, 0.75, 0.75, 0.75, 0.5, 0.5, 0.5, 0.75, 0.75, 0.75, 0.75, 0.75, 0.75, 0.75, 0.75, 0.75, 0.75, 0.75, 0.75, 0.75, 0.75, 0.75, 0.75, 0.75, 0.75, 0.5, 0.5, 0.75, 0.75, 0.75, 0.75]): _vg.add([_i], _w, 'REPLACE')
_m = ob_cube_006.modifiers.new('Subsurf', 'SUBSURF')
_m.uv_smooth = 'PRESERVE_CORNERS'
_m.quality = 2
_m.levels = 2
_m.show_only_control_edges = False
_m = ob_cube_006.modifiers.new('Displace', 'DISPLACE')
_m.vertex_group = 'Group'
_m.strength = 0.5
_m = ob_cube_006.modifiers.new('Subsurf.001', 'SUBSURF')
_m.uv_smooth = 'PRESERVE_CORNERS'
_m.quality = 2
_m.levels = 2
_m.show_only_control_edges = False
_m.use_creases = False
_m = ob_cube_006.modifiers.new('Displace.001', 'DISPLACE')
_m.vertex_group = 'Group'
_m.strength = 0.3
ob_cube_005.location = (-1.8, -2.4, 1.2)
ob_cube_005.lock_rotations_4d = False
ob_cube_005.empty_display_type = 'ARROWS'
ob_cube_005.lineart.crease_threshold = 0.0
_vg = ob_cube_005.vertex_groups.new(name='Group')
for _i, _w in zip([0, 1, 2, 3, 4, 5, 6, 7, 8, 9, 10, 11, 12, 13, 14, 15, 16, 17, 18, 19, 20, 21, 22, 23, 24, 25, 26, 27, 28, 29, 30, 31, 32, 33, 34, 35, 36, 37, 38, 39, 40, 41, 42, 43, 44, 45, 46, 47, 48, 49, 50, 51, 52, 53, 54, 55, 56, 57, 58, 59, 60, 61, 62, 63, 64, 65, 66, 67, 68, 69, 70, 71, 72, 73, 74, 75, 76, 77, 78, 79, 80, 81, 82, 83, 84, 85, 86, 87, 88, 89, 90, 93, 94, 95, 96, 97], [0.5, 0.5, 0.5, 0.5, 0.5, 0.5, 0.5, 0.5, 0.5, 0.75, 0.75, 0.75, 0.75, 0.75, 0.75, 0.75, 0.75, 0.75, 0.75, 0.75, 0.75, 0.75, 0.75, 0.75, 0.75, 0.75, 0.75, 0.75, 0.75, 0.75, 0.75, 0.75, 0.75, 0.75, 0.75, 0.75, 0.75, 0.75, 0.75, 0.75, 0.75, 0.75, 0.75, 0.75, 0.75, 0.75, 0.75, 0.75, 0.75, 0.75, 0.75, 0.75, 0.75, 0.75, 0.5, 0.5, 0.5, 0.5, 0.5, 0.5, 0.75, 0.75, 0.75, 0.5, 0.5, 0.5, 0.75, 0.75, 0.75, 0.5, 0.5, 0.5, 0.75, 0.75, 0.75, 0.75, 0.75, 0.75, 0.75, 0.75, 0.75, 0.75, 0.75, 0.75, 0.75, 0.75, 0.75, 0.75, 0.75, 0.75, 0.5, 0.5, 0.75, 0.75, 0.75, 0.75]): _vg.add([_i], _w, 'REPLACE')
_m = ob_cube_005.modifiers.new('Subsurf', 'SUBSURF')
_m.uv_smooth = 'PRESERVE_CORNERS'
_m.quality = 2
_m.levels = 2
_m.show_only_control_edges = False
_m = ob_cube_005.modifiers.new('Displace', 'DISPLACE')
_m.vertex_group = 'Group'
_m.strength = 0.5
_m = ob_cube_005.modifiers.new('Subsurf.001', 'SUBSURF')
_m.uv_smooth = 'PRESERVE_CORNERS'
_m.quality = 2
_m.levels = 2
_m.show_only_control_edges = False
_m.use_creases = False
_m = ob_cube_005.modifiers.new('Displace.001', 'DISPLACE')
_m.vertex_group = 'Group'
_m.strength = 0.3
ob_cube_004.location = (0.1, 0.0, 1.9)
ob_cube_004.lock_rotations_4d = False
ob_cube_004.empty_display_type = 'ARROWS'
ob_cube_004.lineart.crease_threshold = 0.0
_vg = ob_cube_004.vertex_groups.new(name='Group')
for _i, _w in zip([0, 1, 2, 3, 4, 5, 6, 7, 8, 9, 10, 11, 12, 13, 14, 15, 16, 17, 18, 19, 20, 21, 22, 23, 24, 25, 26, 27, 28, 29, 30, 31, 32, 33, 34, 35, 36, 37, 38, 39, 40, 41, 42, 43, 44, 45, 46, 47, 48, 49, 50, 51, 52, 53, 54, 55, 56, 57, 58, 59, 60, 61, 62, 63, 64, 65, 66, 67, 68, 69, 70, 71, 72, 73, 74, 75, 76, 77, 78, 79, 80, 81, 82, 83, 84, 85, 86, 87, 88, 89, 90, 93, 94, 95, 96, 97], [0.5, 0.5, 0.5, 0.5, 0.5, 0.5, 0.5, 0.5, 0.5, 0.75, 0.75, 0.75, 0.75, 0.75, 0.75, 0.75, 0.75, 0.75, 0.75, 0.75, 0.75, 0.75, 0.75, 0.75, 0.75, 0.75, 0.75, 0.75, 0.75, 0.75, 0.75, 0.75, 0.75, 0.75, 0.75, 0.75, 0.75, 0.75, 0.75, 0.75, 0.75, 0.75, 0.75, 0.75, 0.75, 0.75, 0.75, 0.75, 0.75, 0.75, 0.75, 0.75, 0.75, 0.75, 0.5, 0.5, 0.5, 0.5, 0.5, 0.5, 0.75, 0.75, 0.75, 0.5, 0.5, 0.5, 0.75, 0.75, 0.75, 0.5, 0.5, 0.5, 0.75, 0.75, 0.75, 0.75, 0.75, 0.75, 0.75, 0.75, 0.75, 0.75, 0.75, 0.75, 0.75, 0.75, 0.75, 0.75, 0.75, 0.75, 0.5, 0.5, 0.75, 0.75, 0.75, 0.75]): _vg.add([_i], _w, 'REPLACE')
_m = ob_cube_004.modifiers.new('Subsurf', 'SUBSURF')
_m.uv_smooth = 'PRESERVE_CORNERS'
_m.quality = 2
_m.levels = 2
_m.show_only_control_edges = False
_m = ob_cube_004.modifiers.new('Displace', 'DISPLACE')
_m.vertex_group = 'Group'
_m.strength = 0.5
_m = ob_cube_004.modifiers.new('Subsurf.001', 'SUBSURF')
_m.uv_smooth = 'PRESERVE_CORNERS'
_m.quality = 2
_m.levels = 2
_m.show_only_control_edges = False
_m.use_creases = False
_m = ob_cube_004.modifiers.new('Displace.001', 'DISPLACE')
_m.vertex_group = 'Group'
_m.strength = 0.3
ob_cube_003.location = (1.4, -0.5, 1.0)
ob_cube_003.lock_rotations_4d = False
ob_cube_003.empty_display_type = 'ARROWS'
ob_cube_003.lineart.crease_threshold = 0.0
_vg = ob_cube_003.vertex_groups.new(name='Group')
for _i, _w in zip([0, 1, 2, 3, 4, 5, 6, 7, 8, 9, 10, 11, 12, 13, 14, 15, 16, 17, 18, 19, 20, 21, 22, 23, 24, 25, 26, 27, 28, 29, 30, 31, 32, 33, 34, 35, 36, 37, 38, 39, 40, 41, 42, 43, 44, 45, 46, 47, 48, 49, 50, 51, 52, 53, 54, 55, 56, 57, 58, 59, 60, 61, 62, 63, 64, 65, 66, 67, 68, 69, 70, 71, 72, 73, 74, 75, 76, 77, 78, 79, 80, 81, 82, 83, 84, 85, 86, 87, 88, 89, 90, 93, 94, 95, 96, 97], [0.5, 0.5, 0.5, 0.5, 0.5, 0.5, 0.5, 0.5, 0.5, 0.75, 0.75, 0.75, 0.75, 0.75, 0.75, 0.75, 0.75, 0.75, 0.75, 0.75, 0.75, 0.75, 0.75, 0.75, 0.75, 0.75, 0.75, 0.75, 0.75, 0.75, 0.75, 0.75, 0.75, 0.75, 0.75, 0.75, 0.75, 0.75, 0.75, 0.75, 0.75, 0.75, 0.75, 0.75, 0.75, 0.75, 0.75, 0.75, 0.75, 0.75, 0.75, 0.75, 0.75, 0.75, 0.5, 0.5, 0.5, 0.5, 0.5, 0.5, 0.75, 0.75, 0.75, 0.5, 0.5, 0.5, 0.75, 0.75, 0.75, 0.5, 0.5, 0.5, 0.75, 0.75, 0.75, 0.75, 0.75, 0.75, 0.75, 0.75, 0.75, 0.75, 0.75, 0.75, 0.75, 0.75, 0.75, 0.75, 0.75, 0.75, 0.5, 0.5, 0.75, 0.75, 0.75, 0.75]): _vg.add([_i], _w, 'REPLACE')
_m = ob_cube_003.modifiers.new('Subsurf', 'SUBSURF')
_m.uv_smooth = 'PRESERVE_CORNERS'
_m.quality = 2
_m.levels = 2
_m.show_only_control_edges = False
_m = ob_cube_003.modifiers.new('Displace', 'DISPLACE')
_m.vertex_group = 'Group'
_m.strength = 0.5
_m = ob_cube_003.modifiers.new('Subsurf.001', 'SUBSURF')
_m.uv_smooth = 'PRESERVE_CORNERS'
_m.quality = 2
_m.levels = 2
_m.show_only_control_edges = False
_m.use_creases = False
_m = ob_cube_003.modifiers.new('Displace.001', 'DISPLACE')
_m.vertex_group = 'Group'
_m.strength = 0.3
ob_cube_002.location = (-2.0, -0.5, -0.5)
ob_cube_002.lock_rotations_4d = False
ob_cube_002.empty_display_type = 'ARROWS'
ob_cube_002.lineart.crease_threshold = 0.0
_vg = ob_cube_002.vertex_groups.new(name='Group')
for _i, _w in zip([0, 1, 2, 3, 4, 5, 6, 7, 8, 9, 10, 11, 12, 13, 14, 15, 16, 17, 18, 19, 20, 21, 22, 23, 24, 25, 26, 27, 28, 29, 30, 31, 32, 33, 34, 35, 36, 37, 38, 39, 40, 41, 42, 43, 44, 45, 46, 47, 48, 49, 50, 51, 52, 53, 54, 55, 56, 57, 58, 59, 60, 61, 62, 63, 64, 65, 66, 67, 68, 69, 70, 71, 72, 73, 74, 75, 76, 77, 78, 79, 80, 81, 82, 83, 84, 85, 86, 87, 88, 89, 90, 93, 94, 95, 96, 97], [0.5, 0.5, 0.5, 0.5, 0.5, 0.5, 0.5, 0.5, 0.5, 0.75, 0.75, 0.75, 0.75, 0.75, 0.75, 0.75, 0.75, 0.75, 0.75, 0.75, 0.75, 0.75, 0.75, 0.75, 0.75, 0.75, 0.75, 0.75, 0.75, 0.75, 0.75, 0.75, 0.75, 0.75, 0.75, 0.75, 0.75, 0.75, 0.75, 0.75, 0.75, 0.75, 0.75, 0.75, 0.75, 0.75, 0.75, 0.75, 0.75, 0.75, 0.75, 0.75, 0.75, 0.75, 0.5, 0.5, 0.5, 0.5, 0.5, 0.5, 0.75, 0.75, 0.75, 0.5, 0.5, 0.5, 0.75, 0.75, 0.75, 0.5, 0.5, 0.5, 0.75, 0.75, 0.75, 0.75, 0.75, 0.75, 0.75, 0.75, 0.75, 0.75, 0.75, 0.75, 0.75, 0.75, 0.75, 0.75, 0.75, 0.75, 0.5, 0.5, 0.75, 0.75, 0.75, 0.75]): _vg.add([_i], _w, 'REPLACE')
_m = ob_cube_002.modifiers.new('Subsurf', 'SUBSURF')
_m.uv_smooth = 'PRESERVE_CORNERS'
_m.quality = 2
_m.levels = 2
_m.show_only_control_edges = False
_m = ob_cube_002.modifiers.new('Displace', 'DISPLACE')
_m.vertex_group = 'Group'
_m.strength = 0.5
_m = ob_cube_002.modifiers.new('Subsurf.001', 'SUBSURF')
_m.uv_smooth = 'PRESERVE_CORNERS'
_m.quality = 2
_m.levels = 2
_m.show_only_control_edges = False
_m.use_creases = False
_m = ob_cube_002.modifiers.new('Displace.001', 'DISPLACE')
_m.vertex_group = 'Group'
_m.strength = 0.3
ob_cube_001.location = (-1.8, 1.0, 1.0)
ob_cube_001.lock_rotations_4d = False
ob_cube_001.empty_display_type = 'ARROWS'
ob_cube_001.lineart.crease_threshold = 0.0
_vg = ob_cube_001.vertex_groups.new(name='Group')
for _i, _w in zip([0, 1, 2, 3, 4, 5, 6, 7, 8, 9, 10, 11, 12, 13, 14, 15, 16, 17, 18, 19, 20, 21, 22, 23, 24, 25, 26, 27, 28, 29, 30, 31, 32, 33, 34, 35, 36, 37, 38, 39, 40, 41, 42, 43, 44, 45, 46, 47, 48, 49, 50, 51, 52, 53, 54, 55, 56, 57, 58, 59, 60, 61, 62, 63, 64, 65, 66, 67, 68, 69, 70, 71, 72, 73, 74, 75, 76, 77, 78, 79, 80, 81, 82, 83, 84, 85, 86, 87, 88, 89, 90, 93, 94, 95, 96, 97], [0.5, 0.5, 0.5, 0.5, 0.5, 0.5, 0.5, 0.5, 0.5, 0.75, 0.75, 0.75, 0.75, 0.75, 0.75, 0.75, 0.75, 0.75, 0.75, 0.75, 0.75, 0.75, 0.75, 0.75, 0.75, 0.75, 0.75, 0.75, 0.75, 0.75, 0.75, 0.75, 0.75, 0.75, 0.75, 0.75, 0.75, 0.75, 0.75, 0.75, 0.75, 0.75, 0.75, 0.75, 0.75, 0.75, 0.75, 0.75, 0.75, 0.75, 0.75, 0.75, 0.75, 0.75, 0.5, 0.5, 0.5, 0.5, 0.5, 0.5, 0.75, 0.75, 0.75, 0.5, 0.5, 0.5, 0.75, 0.75, 0.75, 0.5, 0.5, 0.5, 0.75, 0.75, 0.75, 0.75, 0.75, 0.75, 0.75, 0.75, 0.75, 0.75, 0.75, 0.75, 0.75, 0.75, 0.75, 0.75, 0.75, 0.75, 0.5, 0.5, 0.75, 0.75, 0.75, 0.75]): _vg.add([_i], _w, 'REPLACE')
_m = ob_cube_001.modifiers.new('Subsurf', 'SUBSURF')
_m.uv_smooth = 'PRESERVE_CORNERS'
_m.quality = 2
_m.levels = 2
_m.show_only_control_edges = False
_m = ob_cube_001.modifiers.new('Displace', 'DISPLACE')
_m.vertex_group = 'Group'
_m.strength = 0.5
_m = ob_cube_001.modifiers.new('Subsurf.001', 'SUBSURF')
_m.uv_smooth = 'PRESERVE_CORNERS'
_m.quality = 2
_m.levels = 2
_m.show_only_control_edges = False
_m.use_creases = False
_m = ob_cube_001.modifiers.new('Displace.001', 'DISPLACE')
_m.vertex_group = 'Group'
_m.strength = 0.3
ob_cube.location = (0.0, 0.0, 0.0)
ob_cube.lock_rotations_4d = False
ob_cube.empty_display_type = 'ARROWS'
ob_cube.lineart.crease_threshold = 0.0
_vg = ob_cube.vertex_groups.new(name='Group')
for _i, _w in zip([0, 1, 2, 3, 4, 5, 6, 7, 8, 9, 10, 11, 12, 13, 14, 15, 16, 17, 18, 19, 20, 21, 22, 23, 24, 25, 26, 27, 28, 29, 30, 31, 32, 33, 34, 35, 36, 37, 38, 39, 40, 41, 42, 43, 44, 45, 46, 47, 48, 49, 50, 51, 52, 53, 54, 55, 56, 57, 58, 59, 60, 61, 62, 63, 64, 65, 66, 67, 68, 69, 70, 71, 72, 73, 74, 75, 76, 77, 78, 79, 80, 81, 82, 83, 84, 85, 86, 87, 88, 89, 90, 93, 94, 95, 96, 97], [0.5, 0.5, 0.5, 0.5, 0.5, 0.5, 0.5, 0.5, 0.5, 0.75, 0.75, 0.75, 0.75, 0.75, 0.75, 0.75, 0.75, 0.75, 0.75, 0.75, 0.75, 0.75, 0.75, 0.75, 0.75, 0.75, 0.75, 0.75, 0.75, 0.75, 0.75, 0.75, 0.75, 0.75, 0.75, 0.75, 0.75, 0.75, 0.75, 0.75, 0.75, 0.75, 0.75, 0.75, 0.75, 0.75, 0.75, 0.75, 0.75, 0.75, 0.75, 0.75, 0.75, 0.75, 0.5, 0.5, 0.5, 0.5, 0.5, 0.5, 0.75, 0.75, 0.75, 0.5, 0.5, 0.5, 0.75, 0.75, 0.75, 0.5, 0.5, 0.5, 0.75, 0.75, 0.75, 0.75, 0.75, 0.75, 0.75, 0.75, 0.75, 0.75, 0.75, 0.75, 0.75, 0.75, 0.75, 0.75, 0.75, 0.75, 0.5, 0.5, 0.75, 0.75, 0.75, 0.75]): _vg.add([_i], _w, 'REPLACE')
_m = ob_cube.modifiers.new('Subsurf', 'SUBSURF')
_m.uv_smooth = 'PRESERVE_CORNERS'
_m.quality = 2
_m.levels = 2
_m.show_only_control_edges = False
_m = ob_cube.modifiers.new('Displace', 'DISPLACE')
_m.vertex_group = 'Group'
_m.strength = 0.5
_m = ob_cube.modifiers.new('Subsurf.001', 'SUBSURF')
_m.uv_smooth = 'PRESERVE_CORNERS'
_m.quality = 2
_m.levels = 2
_m.show_only_control_edges = False
_m.use_creases = False
_m = ob_cube.modifiers.new('Displace.001', 'DISPLACE')
_m.vertex_group = 'Group'
_m.strength = 0.3
ob_lamp.location = (4.076, 1.005, 5.904)
ob_lamp.rotation_euler = (0.6918, -0.0636, 1.922)
ob_lamp.lock_rotations_4d = False
ob_lamp.empty_display_type = 'ARROWS'
ob_lamp.color = (0.0, 0.0, 0.0, 0.0)
ob_lamp.lineart.crease_threshold = 0.0
ob_camera.location = (3.48, -7.68, 2.032)
ob_camera.rotation_euler = (1.426, 0.0108, 0.4973)
ob_camera.lock_rotations_4d = False
ob_camera.empty_display_type = 'ARROWS'
ob_camera.color = (0.0, 0.0, 0.0, 0.0)
ob_camera.display_type = 'WIRE'
ob_camera.lineart.crease_threshold = 0.0

# ---- collection membership
col_collection_1.objects.link(ob_cube_010)
col_collection_1.objects.link(ob_cube_009)
col_collection_1.objects.link(ob_cube_008)
col_collection_1.objects.link(ob_cube_007)
col_collection_1.objects.link(ob_cube_006)
col_collection_1.objects.link(ob_cube_005)
col_collection_1.objects.link(ob_cube_004)
col_collection_1.objects.link(ob_cube_003)
col_collection_1.objects.link(ob_cube_002)
col_collection_1.objects.link(ob_cube_001)
col_collection_1.objects.link(ob_cube)
col_collection_1.objects.link(ob_lamp)
col_collection_1.objects.link(ob_camera)

# ---- scene / render settings (as saved in the file)
scene.camera = ob_camera
scene.frame_start = 1; scene.frame_end = 250; scene.frame_set(1)
scene.render.engine = 'CYCLES'
scene.render.resolution_percentage = 50
scene.render.dither_intensity = 0.0
scene.render.use_border = True
scene.render.border_max_x = 0.9995
scene.render.border_max_y = 0.9992
scene.cycles.use_denoising = False
scene.cycles.samples = 10
scene.cycles.sampling_pattern = 'TABULATED_SOBOL'
scene.cycles.light_sampling_threshold = 0.0
scene.cycles.use_adaptive_sampling = False
scene.cycles.use_light_tree = False
scene.cycles.blur_glossy = 0.0
scene.cycles.pixel_filter_type = 'GAUSSIAN'
scene.cycles.sample_clamp_indirect = 0.0
scene.view_settings.view_transform = 'Standard'
bpy.context.view_layer.update()
